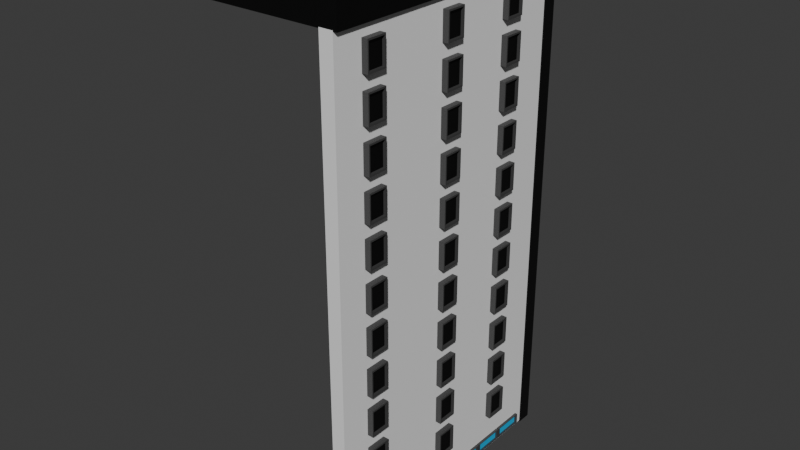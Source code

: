 # Source: house4.blend  (saved by Blender 4.3.34; exported with 4.5.12 LTS)
import bpy
from mathutils import Matrix  # noqa: F401  (used for matrix-valued properties, if any)

bpy.ops.wm.read_factory_settings(use_empty=True)
scene = bpy.context.scene
scene.name = 'Scene'

# ---- collections
col_collection = bpy.data.collections.new('Collection'); scene.collection.children.link(col_collection)

# ---- materials (node trees are filled in below, after node groups)
mat_house_yellow = bpy.data.materials.new('house_yellow')
mat_house_yellow.alpha_threshold = 0.0
mat_house_yellow.roughness = 0.5
mat_house_yellow.line_color = (0.0, 0.0, 0.0, 1.0)
mat_brickwall = bpy.data.materials.new('brickwall')
mat_material_001 = bpy.data.materials.new('Material.001')
mat_black = bpy.data.materials.new('black')
mat_stone = bpy.data.materials.new('stone')
mat_glass = bpy.data.materials.new('glass')
mat_house_white = bpy.data.materials.new('house_white')

# ---- material node trees
mat_house_yellow.use_nodes = True; mat_house_yellow.node_tree.nodes.clear()
_N = mat_house_yellow.node_tree.nodes; _L = mat_house_yellow.node_tree.links
n0 = _N.new('ShaderNodeOutputMaterial'); n0.name = 'Material Output'; n0.location = (300, 300)
n1 = _N.new('ShaderNodeBsdfPrincipled'); n1.name = 'Principled BSDF'; n1.location = (10, 300)
n1.inputs[0].default_value = (0.7288, 0.8001, 0.3281, 1.0)
n1.inputs[3].default_value = 1.45
_L.new(n1.outputs[0], n0.inputs[0])
n0.is_active_output = True
mat_brickwall.use_nodes = True; mat_brickwall.node_tree.nodes.clear()
_N = mat_brickwall.node_tree.nodes; _L = mat_brickwall.node_tree.links
n0 = _N.new('ShaderNodeBsdfPrincipled'); n0.name = 'Principled BSDF'; n0.location = (10, 300)
n0.inputs[0].default_value = (0.8008, 0.1298, 0.06112, 1.0)
n1 = _N.new('ShaderNodeOutputMaterial'); n1.name = 'Material Output'; n1.location = (300, 300)
_L.new(n0.outputs[0], n1.inputs[0])
n1.is_active_output = True
mat_material_001.use_nodes = True; mat_material_001.node_tree.nodes.clear()
_N = mat_material_001.node_tree.nodes; _L = mat_material_001.node_tree.links
n0 = _N.new('ShaderNodeBsdfPrincipled'); n0.name = 'Principled BSDF'; n0.location = (10, 300)
n1 = _N.new('ShaderNodeOutputMaterial'); n1.name = 'Material Output'; n1.location = (300, 300)
_L.new(n0.outputs[0], n1.inputs[0])
n1.is_active_output = True
mat_black.use_nodes = True; mat_black.node_tree.nodes.clear()
_N = mat_black.node_tree.nodes; _L = mat_black.node_tree.links
n0 = _N.new('ShaderNodeBsdfPrincipled'); n0.name = 'Principled BSDF'; n0.location = (10, 300)
n0.inputs[0].default_value = (0.0, 0.0, 0.0, 1.0)
n1 = _N.new('ShaderNodeOutputMaterial'); n1.name = 'Material Output'; n1.location = (300, 300)
_L.new(n0.outputs[0], n1.inputs[0])
n1.is_active_output = True
mat_stone.use_nodes = True; mat_stone.node_tree.nodes.clear()
_N = mat_stone.node_tree.nodes; _L = mat_stone.node_tree.links
n0 = _N.new('ShaderNodeBsdfPrincipled'); n0.name = 'Principled BSDF'; n0.location = (10, 300)
n0.inputs[0].default_value = (0.05215, 0.05215, 0.05215, 1.0)
n1 = _N.new('ShaderNodeOutputMaterial'); n1.name = 'Material Output'; n1.location = (300, 300)
_L.new(n0.outputs[0], n1.inputs[0])
n1.is_active_output = True
mat_glass.use_nodes = True; mat_glass.node_tree.nodes.clear()
_N = mat_glass.node_tree.nodes; _L = mat_glass.node_tree.links
n0 = _N.new('ShaderNodeBsdfPrincipled'); n0.name = 'Principled BSDF'; n0.location = (10, 300)
n0.inputs[0].default_value = (0.002523, 0.4585, 0.8002, 1.0)
n1 = _N.new('ShaderNodeOutputMaterial'); n1.name = 'Material Output'; n1.location = (300, 300)
_L.new(n0.outputs[0], n1.inputs[0])
n1.is_active_output = True
mat_house_white.use_nodes = True; mat_house_white.node_tree.nodes.clear()
_N = mat_house_white.node_tree.nodes; _L = mat_house_white.node_tree.links
n0 = _N.new('ShaderNodeBsdfPrincipled'); n0.name = 'Principled BSDF'; n0.location = (10, 300)
n0.inputs[0].default_value = (0.8753, 0.8753, 0.8753, 1.0)
n1 = _N.new('ShaderNodeOutputMaterial'); n1.name = 'Material Output'; n1.location = (300, 300)
_L.new(n0.outputs[0], n1.inputs[0])
n1.is_active_output = True

# ---- world
world_world = bpy.data.worlds.new('World'); scene.world = world_world
world_world.use_nodes = True; world_world.node_tree.nodes.clear()
_N = world_world.node_tree.nodes; _L = world_world.node_tree.links
n0 = _N.new('ShaderNodeOutputWorld'); n0.name = 'World Output'; n0.location = (300, 300)
n1 = _N.new('ShaderNodeBackground'); n1.name = 'Background'; n1.location = (10, 300)
n1.inputs[0].default_value = (0.05088, 0.05088, 0.05088, 1.0)
_L.new(n1.outputs[0], n0.inputs[0])
n0.is_active_output = True
world_world.color = (0.05088, 0.05088, 0.05088)
world_world.sun_shadow_jitter_overblur = 0.0

# ---- meshes
me_cube = bpy.data.meshes.new('Cube')
me_cube.from_pydata([(0.5, 10.0, 36.0), (0.5, 10.0, 0.0), (0.5, -10.0, 36.0), (0.5, -10.0, 0.0), (-0.5, 10.0, 36.0), (-0.5, 10.0, 0.0), (-0.5, -10.0, 36.0), (-0.5, -10.0, 0.0), (0.4929, -0.75, 0.1365), (0.4929, -0.75, 2.183), (0.4929, 0.75, 0.1365), (0.4929, 0.75, 2.183), (0.9929, -0.75, 0.1365), (0.9929, -0.75, 2.183), (0.9929, 0.75, 0.1365), (0.9929, 0.75, 2.183), (0.9929, 0.6462, 2.045), (0.9929, 0.6462, 0.3217), (0.9929, -0.6462, 0.3217), (0.9929, -0.6462, 2.045), (0.5807, 0.6462, 2.045), (0.5807, 0.6462, 0.3217), (0.5807, -0.6462, 0.3217), (0.5807, -0.6462, 2.045), (0.4929, 0.75, -0.002181), (0.4929, -0.75, -0.002181), (1.401, -0.75, 0.1365), (1.401, 0.75, 0.1365), (1.401, -0.9407, -0.002181), (1.401, 0.9407, -0.002181), (0.9929, 1.152, 0.1365), (0.4929, 1.152, 0.1365), (0.4929, -1.152, 0.1365), (0.9929, -1.152, 0.1365), (0.9929, 1.152, -0.002181), (0.4929, 1.152, -0.002181), (0.4929, -1.152, -0.002181), (0.9929, -1.152, -0.002181), (1.401, 1.152, -0.002181), (1.401, -1.152, -0.002181), (1.401, -1.152, 0.1365), (1.401, 1.152, 0.1365), (-0.1432, -9.323, 0.2882), (-0.1432, -9.323, 1.068), (-0.1432, -6.881, 0.2882), (-0.1432, -6.881, 1.068), (0.7001, -9.323, 0.2882), (0.7001, -9.323, 1.068), (0.7001, -6.881, 0.2882), (0.7001, -6.881, 1.068), (0.7001, -7.028, 1.021), (0.7001, -7.028, 0.3352), (0.7001, -9.176, 0.3352), (0.7001, -9.176, 1.021), (0.5461, -7.028, 1.021), (0.5461, -7.028, 0.3352), (0.5461, -9.176, 0.3352), (0.5461, -9.176, 1.021), (-0.1432, -6.827, 0.2882), (-0.1432, -6.827, 1.068), (-0.1432, -4.385, 0.2882), (-0.1432, -4.385, 1.068), (0.7001, -6.827, 0.2882), (0.7001, -6.827, 1.068), (0.7001, -4.385, 0.2882), (0.7001, -4.385, 1.068), (0.7001, -4.532, 1.021), (0.7001, -4.532, 0.3352), (0.7001, -6.68, 0.3352), (0.7001, -6.68, 1.021), (0.5461, -4.532, 1.021), (0.5461, -4.532, 0.3352), (0.5461, -6.68, 0.3352), (0.5461, -6.68, 1.021), (-0.1432, -4.307, 0.2882), (-0.1432, -4.307, 1.068), (-0.1432, -1.866, 0.2882), (-0.1432, -1.866, 1.068), (0.7001, -4.307, 0.2882), (0.7001, -4.307, 1.068), (0.7001, -1.866, 0.2882), (0.7001, -1.866, 1.068), (0.7001, -2.013, 1.021), (0.7001, -2.013, 0.3352), (0.7001, -4.16, 0.3352), (0.7001, -4.16, 1.021), (0.5461, -2.013, 1.021), (0.5461, -2.013, 0.3352), (0.5461, -4.16, 0.3352), (0.5461, -4.16, 1.021), (-0.1432, 1.746, 0.2882), (-0.1432, 1.746, 1.068), (-0.1432, 4.188, 0.2882), (-0.1432, 4.188, 1.068), (0.7001, 1.746, 0.2882), (0.7001, 1.746, 1.068), (0.7001, 4.188, 0.2882), (0.7001, 4.188, 1.068), (0.7001, 4.041, 1.021), (0.7001, 4.041, 0.3352), (0.7001, 1.893, 0.3352), (0.7001, 1.893, 1.021), (0.5461, 4.041, 1.021), (0.5461, 4.041, 0.3352), (0.5461, 1.893, 0.3352), (0.5461, 1.893, 1.021), (-0.1432, 4.242, 0.2882), (-0.1432, 4.242, 1.068), (-0.1432, 6.684, 0.2882), (-0.1432, 6.684, 1.068), (0.7001, 4.242, 0.2882), (0.7001, 4.242, 1.068), (0.7001, 6.684, 0.2882), (0.7001, 6.684, 1.068), (0.7001, 6.537, 1.021), (0.7001, 6.537, 0.3352), (0.7001, 4.389, 0.3352), (0.7001, 4.389, 1.021), (0.5461, 6.537, 1.021), (0.5461, 6.537, 0.3352), (0.5461, 4.389, 0.3352), (0.5461, 4.389, 1.021), (-0.1432, 6.762, 0.2882), (-0.1432, 6.762, 1.068), (-0.1432, 9.203, 0.2882), (-0.1432, 9.203, 1.068), (0.7001, 6.762, 0.2882), (0.7001, 6.762, 1.068), (0.7001, 9.203, 0.2882), (0.7001, 9.203, 1.068), (0.7001, 9.056, 1.021), (0.7001, 9.056, 0.3352), (0.7001, 6.909, 0.3352), (0.7001, 6.909, 1.021), (0.5461, 9.056, 1.021), (0.5461, 9.056, 0.3352), (0.5461, 6.909, 0.3352), (0.5461, 6.909, 1.021), (0.5371, -7.857, 3.139), (0.5371, -7.857, 5.139), (0.5371, -6.357, 3.139), (0.5371, -6.357, 5.139), (0.9681, -7.857, 3.139), (0.9681, -7.857, 5.139), (0.9681, -6.357, 3.139), (0.9681, -6.357, 5.139), (0.9681, -6.448, 5.019), (0.9681, -6.448, 3.26), (0.9681, -7.767, 3.26), (0.9681, -7.767, 5.019), (0.7656, -6.448, 5.019), (0.7656, -6.448, 3.26), (0.7656, -7.767, 3.26), (0.7656, -7.767, 5.019), (0.5512, 10.94, 36.03), (0.5512, 10.94, -0.09767), (0.5512, 9.847, 36.03), (0.5512, 9.847, -0.09767), (-0.54, 10.94, 36.03), (-0.54, 10.94, -0.09767), (-0.54, 9.847, 36.03), (-0.54, 9.847, -0.09767), (0.5371, -7.857, 6.139), (0.5371, -7.857, 8.139), (0.5371, -6.357, 6.139), (0.5371, -6.357, 8.139), (0.9681, -7.857, 6.139), (0.9681, -7.857, 8.139), (0.9681, -6.357, 6.139), (0.9681, -6.357, 8.139), (0.9681, -6.448, 8.019), (0.9681, -6.448, 6.26), (0.9681, -7.767, 6.26), (0.9681, -7.767, 8.019), (0.7656, -6.448, 8.019), (0.7656, -6.448, 6.26), (0.7656, -7.767, 6.26), (0.7656, -7.767, 8.019), (0.5371, -7.857, 9.139), (0.5371, -7.857, 11.14), (0.5371, -6.357, 9.139), (0.5371, -6.357, 11.14), (0.9681, -7.857, 9.139), (0.9681, -7.857, 11.14), (0.9681, -6.357, 9.139), (0.9681, -6.357, 11.14), (0.9681, -6.448, 11.02), (0.9681, -6.448, 9.26), (0.9681, -7.767, 9.26), (0.9681, -7.767, 11.02), (0.7656, -6.448, 11.02), (0.7656, -6.448, 9.26), (0.7656, -7.767, 9.26), (0.7656, -7.767, 11.02), (0.5371, -7.857, 12.14), (0.5371, -7.857, 14.14), (0.5371, -6.357, 12.14), (0.5371, -6.357, 14.14), (0.9681, -7.857, 12.14), (0.9681, -7.857, 14.14), (0.9681, -6.357, 12.14), (0.9681, -6.357, 14.14), (0.9681, -6.448, 14.02), (0.9681, -6.448, 12.26), (0.9681, -7.767, 12.26), (0.9681, -7.767, 14.02), (0.7656, -6.448, 14.02), (0.7656, -6.448, 12.26), (0.7656, -7.767, 12.26), (0.7656, -7.767, 14.02), (0.5371, -7.857, 15.14), (0.5371, -7.857, 17.14), (0.5371, -6.357, 15.14), (0.5371, -6.357, 17.14), (0.9681, -7.857, 15.14), (0.9681, -7.857, 17.14), (0.9681, -6.357, 15.14), (0.9681, -6.357, 17.14), (0.9681, -6.448, 17.02), (0.9681, -6.448, 15.26), (0.9681, -7.767, 15.26), (0.9681, -7.767, 17.02), (0.7656, -6.448, 17.02), (0.7656, -6.448, 15.26), (0.7656, -7.767, 15.26), (0.7656, -7.767, 17.02), (0.5371, -7.857, 18.14), (0.5371, -7.857, 20.14), (0.5371, -6.357, 18.14), (0.5371, -6.357, 20.14), (0.9681, -7.857, 18.14), (0.9681, -7.857, 20.14), (0.9681, -6.357, 18.14), (0.9681, -6.357, 20.14), (0.9681, -6.448, 20.02), (0.9681, -6.448, 18.26), (0.9681, -7.767, 18.26), (0.9681, -7.767, 20.02), (0.7656, -6.448, 20.02), (0.7656, -6.448, 18.26), (0.7656, -7.767, 18.26), (0.7656, -7.767, 20.02), (0.5371, -7.857, 21.14), (0.5371, -7.857, 23.14), (0.5371, -6.357, 21.14), (0.5371, -6.357, 23.14), (0.9681, -7.857, 21.14), (0.9681, -7.857, 23.14), (0.9681, -6.357, 21.14), (0.9681, -6.357, 23.14), (0.9681, -6.448, 23.02), (0.9681, -6.448, 21.26), (0.9681, -7.767, 21.26), (0.9681, -7.767, 23.02), (0.7656, -6.448, 23.02), (0.7656, -6.448, 21.26), (0.7656, -7.767, 21.26), (0.7656, -7.767, 23.02), (0.5371, -7.857, 24.14), (0.5371, -7.857, 26.14), (0.5371, -6.357, 24.14), (0.5371, -6.357, 26.14), (0.9681, -7.857, 24.14), (0.9681, -7.857, 26.14), (0.9681, -6.357, 24.14), (0.9681, -6.357, 26.14), (0.9681, -6.448, 26.02), (0.9681, -6.448, 24.26), (0.9681, -7.767, 24.26), (0.9681, -7.767, 26.02), (0.7656, -6.448, 26.02), (0.7656, -6.448, 24.26), (0.7656, -7.767, 24.26), (0.7656, -7.767, 26.02), (0.5371, -7.857, 27.14), (0.5371, -7.857, 29.14), (0.5371, -6.357, 27.14), (0.5371, -6.357, 29.14), (0.9681, -7.857, 27.14), (0.9681, -7.857, 29.14), (0.9681, -6.357, 27.14), (0.9681, -6.357, 29.14), (0.9681, -6.448, 29.02), (0.9681, -6.448, 27.26), (0.9681, -7.767, 27.26), (0.9681, -7.767, 29.02), (0.7656, -6.448, 29.02), (0.7656, -6.448, 27.26), (0.7656, -7.767, 27.26), (0.7656, -7.767, 29.02), (0.5371, -7.857, 30.14), (0.5371, -7.857, 32.14), (0.5371, -6.357, 30.14), (0.5371, -6.357, 32.14), (0.9681, -7.857, 30.14), (0.9681, -7.857, 32.14), (0.9681, -6.357, 30.14), (0.9681, -6.357, 32.14), (0.9681, -6.448, 32.02), (0.9681, -6.448, 30.26), (0.9681, -7.767, 30.26), (0.9681, -7.767, 32.02), (0.7656, -6.448, 32.02), (0.7656, -6.448, 30.26), (0.7656, -7.767, 30.26), (0.7656, -7.767, 32.02), (0.5371, -7.857, 33.14), (0.5371, -7.857, 35.14), (0.5371, -6.357, 33.14), (0.5371, -6.357, 35.14), (0.9681, -7.857, 33.14), (0.9681, -7.857, 35.14), (0.9681, -6.357, 33.14), (0.9681, -6.357, 35.14), (0.9681, -6.448, 35.02), (0.9681, -6.448, 33.26), (0.9681, -7.767, 33.26), (0.9681, -7.767, 35.02), (0.7656, -6.448, 35.02), (0.7656, -6.448, 33.26), (0.7656, -7.767, 33.26), (0.7656, -7.767, 35.02), (0.5371, -0.8573, 3.139), (0.5371, -0.8573, 5.139), (0.5371, 0.6427, 3.139), (0.5371, 0.6427, 5.139), (0.9681, -0.8573, 3.139), (0.9681, -0.8573, 5.139), (0.9681, 0.6427, 3.139), (0.9681, 0.6427, 5.139), (0.9681, 0.5524, 5.019), (0.9681, 0.5524, 3.26), (0.9681, -0.767, 3.26), (0.9681, -0.767, 5.019), (0.7656, 0.5524, 5.019), (0.7656, 0.5524, 3.26), (0.7656, -0.767, 3.26), (0.7656, -0.767, 5.019), (0.5371, -0.8573, 6.139), (0.5371, -0.8573, 8.139), (0.5371, 0.6427, 6.139), (0.5371, 0.6427, 8.139), (0.9681, -0.8573, 6.139), (0.9681, -0.8573, 8.139), (0.9681, 0.6427, 6.139), (0.9681, 0.6427, 8.139), (0.9681, 0.5524, 8.019), (0.9681, 0.5524, 6.26), (0.9681, -0.767, 6.26), (0.9681, -0.767, 8.019), (0.7656, 0.5524, 8.019), (0.7656, 0.5524, 6.26), (0.7656, -0.767, 6.26), (0.7656, -0.767, 8.019), (0.5371, -0.8573, 9.139), (0.5371, -0.8573, 11.14), (0.5371, 0.6427, 9.139), (0.5371, 0.6427, 11.14), (0.9681, -0.8573, 9.139), (0.9681, -0.8573, 11.14), (0.9681, 0.6427, 9.139), (0.9681, 0.6427, 11.14), (0.9681, 0.5524, 11.02), (0.9681, 0.5524, 9.26), (0.9681, -0.767, 9.26), (0.9681, -0.767, 11.02), (0.7656, 0.5524, 11.02), (0.7656, 0.5524, 9.26), (0.7656, -0.767, 9.26), (0.7656, -0.767, 11.02), (0.5371, -0.8573, 12.14), (0.5371, -0.8573, 14.14), (0.5371, 0.6427, 12.14), (0.5371, 0.6427, 14.14), (0.9681, -0.8573, 12.14), (0.9681, -0.8573, 14.14), (0.9681, 0.6427, 12.14), (0.9681, 0.6427, 14.14), (0.9681, 0.5524, 14.02), (0.9681, 0.5524, 12.26), (0.9681, -0.767, 12.26), (0.9681, -0.767, 14.02), (0.7656, 0.5524, 14.02), (0.7656, 0.5524, 12.26), (0.7656, -0.767, 12.26), (0.7656, -0.767, 14.02), (0.5371, -0.8573, 15.14), (0.5371, -0.8573, 17.14), (0.5371, 0.6427, 15.14), (0.5371, 0.6427, 17.14), (0.9681, -0.8573, 15.14), (0.9681, -0.8573, 17.14), (0.9681, 0.6427, 15.14), (0.9681, 0.6427, 17.14), (0.9681, 0.5524, 17.02), (0.9681, 0.5524, 15.26), (0.9681, -0.767, 15.26), (0.9681, -0.767, 17.02), (0.7656, 0.5524, 17.02), (0.7656, 0.5524, 15.26), (0.7656, -0.767, 15.26), (0.7656, -0.767, 17.02), (0.5371, -0.8573, 18.14), (0.5371, -0.8573, 20.14), (0.5371, 0.6427, 18.14), (0.5371, 0.6427, 20.14), (0.9681, -0.8573, 18.14), (0.9681, -0.8573, 20.14), (0.9681, 0.6427, 18.14), (0.9681, 0.6427, 20.14), (0.9681, 0.5524, 20.02), (0.9681, 0.5524, 18.26), (0.9681, -0.767, 18.26), (0.9681, -0.767, 20.02), (0.7656, 0.5524, 20.02), (0.7656, 0.5524, 18.26), (0.7656, -0.767, 18.26), (0.7656, -0.767, 20.02), (0.5371, -0.8573, 21.14), (0.5371, -0.8573, 23.14), (0.5371, 0.6427, 21.14), (0.5371, 0.6427, 23.14), (0.9681, -0.8573, 21.14), (0.9681, -0.8573, 23.14), (0.9681, 0.6427, 21.14), (0.9681, 0.6427, 23.14), (0.9681, 0.5524, 23.02), (0.9681, 0.5524, 21.26), (0.9681, -0.767, 21.26), (0.9681, -0.767, 23.02), (0.7656, 0.5524, 23.02), (0.7656, 0.5524, 21.26), (0.7656, -0.767, 21.26), (0.7656, -0.767, 23.02), (0.5371, -0.8573, 24.14), (0.5371, -0.8573, 26.14), (0.5371, 0.6427, 24.14), (0.5371, 0.6427, 26.14), (0.9681, -0.8573, 24.14), (0.9681, -0.8573, 26.14), (0.9681, 0.6427, 24.14), (0.9681, 0.6427, 26.14), (0.9681, 0.5524, 26.02), (0.9681, 0.5524, 24.26), (0.9681, -0.767, 24.26), (0.9681, -0.767, 26.02), (0.7656, 0.5524, 26.02), (0.7656, 0.5524, 24.26), (0.7656, -0.767, 24.26), (0.7656, -0.767, 26.02), (0.5371, -0.8573, 27.14), (0.5371, -0.8573, 29.14), (0.5371, 0.6427, 27.14), (0.5371, 0.6427, 29.14), (0.9681, -0.8573, 27.14), (0.9681, -0.8573, 29.14), (0.9681, 0.6427, 27.14), (0.9681, 0.6427, 29.14), (0.9681, 0.5524, 29.02), (0.9681, 0.5524, 27.26), (0.9681, -0.767, 27.26), (0.9681, -0.767, 29.02), (0.7656, 0.5524, 29.02), (0.7656, 0.5524, 27.26), (0.7656, -0.767, 27.26), (0.7656, -0.767, 29.02), (0.5371, -0.8573, 30.14), (0.5371, -0.8573, 32.14), (0.5371, 0.6427, 30.14), (0.5371, 0.6427, 32.14), (0.9681, -0.8573, 30.14), (0.9681, -0.8573, 32.14), (0.9681, 0.6427, 30.14), (0.9681, 0.6427, 32.14), (0.9681, 0.5524, 32.02), (0.9681, 0.5524, 30.26), (0.9681, -0.767, 30.26), (0.9681, -0.767, 32.02), (0.7656, 0.5524, 32.02), (0.7656, 0.5524, 30.26), (0.7656, -0.767, 30.26), (0.7656, -0.767, 32.02), (0.5371, -0.8573, 33.14), (0.5371, -0.8573, 35.14), (0.5371, 0.6427, 33.14), (0.5371, 0.6427, 35.14), (0.9681, -0.8573, 33.14), (0.9681, -0.8573, 35.14), (0.9681, 0.6427, 33.14), (0.9681, 0.6427, 35.14), (0.9681, 0.5524, 35.02), (0.9681, 0.5524, 33.26), (0.9681, -0.767, 33.26), (0.9681, -0.767, 35.02), (0.7656, 0.5524, 35.02), (0.7656, 0.5524, 33.26), (0.7656, -0.767, 33.26), (0.7656, -0.767, 35.02), (0.5371, 5.143, 3.139), (0.5371, 5.143, 5.139), (0.5371, 6.643, 3.139), (0.5371, 6.643, 5.139), (0.9681, 5.143, 3.139), (0.9681, 5.143, 5.139), (0.9681, 6.643, 3.139), (0.9681, 6.643, 5.139), (0.9681, 6.552, 5.019), (0.9681, 6.552, 3.26), (0.9681, 5.233, 3.26), (0.9681, 5.233, 5.019), (0.7656, 6.552, 5.019), (0.7656, 6.552, 3.26), (0.7656, 5.233, 3.26), (0.7656, 5.233, 5.019), (0.5371, 5.143, 6.139), (0.5371, 5.143, 8.139), (0.5371, 6.643, 6.139), (0.5371, 6.643, 8.139), (0.9681, 5.143, 6.139), (0.9681, 5.143, 8.139), (0.9681, 6.643, 6.139), (0.9681, 6.643, 8.139), (0.9681, 6.552, 8.019), (0.9681, 6.552, 6.26), (0.9681, 5.233, 6.26), (0.9681, 5.233, 8.019), (0.7656, 6.552, 8.019), (0.7656, 6.552, 6.26), (0.7656, 5.233, 6.26), (0.7656, 5.233, 8.019), (0.5371, 5.143, 9.139), (0.5371, 5.143, 11.14), (0.5371, 6.643, 9.139), (0.5371, 6.643, 11.14), (0.9681, 5.143, 9.139), (0.9681, 5.143, 11.14), (0.9681, 6.643, 9.139), (0.9681, 6.643, 11.14), (0.9681, 6.552, 11.02), (0.9681, 6.552, 9.26), (0.9681, 5.233, 9.26), (0.9681, 5.233, 11.02), (0.7656, 6.552, 11.02), (0.7656, 6.552, 9.26), (0.7656, 5.233, 9.26), (0.7656, 5.233, 11.02), (0.5371, 5.143, 12.14), (0.5371, 5.143, 14.14), (0.5371, 6.643, 12.14), (0.5371, 6.643, 14.14), (0.9681, 5.143, 12.14), (0.9681, 5.143, 14.14), (0.9681, 6.643, 12.14), (0.9681, 6.643, 14.14), (0.9681, 6.552, 14.02), (0.9681, 6.552, 12.26), (0.9681, 5.233, 12.26), (0.9681, 5.233, 14.02), (0.7656, 6.552, 14.02), (0.7656, 6.552, 12.26), (0.7656, 5.233, 12.26), (0.7656, 5.233, 14.02), (0.5371, 5.143, 15.14), (0.5371, 5.143, 17.14), (0.5371, 6.643, 15.14), (0.5371, 6.643, 17.14), (0.9681, 5.143, 15.14), (0.9681, 5.143, 17.14), (0.9681, 6.643, 15.14), (0.9681, 6.643, 17.14), (0.9681, 6.552, 17.02), (0.9681, 6.552, 15.26), (0.9681, 5.233, 15.26), (0.9681, 5.233, 17.02), (0.7656, 6.552, 17.02), (0.7656, 6.552, 15.26), (0.7656, 5.233, 15.26), (0.7656, 5.233, 17.02), (0.5371, 5.143, 18.14), (0.5371, 5.143, 20.14), (0.5371, 6.643, 18.14), (0.5371, 6.643, 20.14), (0.9681, 5.143, 18.14), (0.9681, 5.143, 20.14), (0.9681, 6.643, 18.14), (0.9681, 6.643, 20.14), (0.9681, 6.552, 20.02), (0.9681, 6.552, 18.26), (0.9681, 5.233, 18.26), (0.9681, 5.233, 20.02), (0.7656, 6.552, 20.02), (0.7656, 6.552, 18.26), (0.7656, 5.233, 18.26), (0.7656, 5.233, 20.02), (0.5371, 5.143, 21.14), (0.5371, 5.143, 23.14), (0.5371, 6.643, 21.14), (0.5371, 6.643, 23.14), (0.9681, 5.143, 21.14), (0.9681, 5.143, 23.14), (0.9681, 6.643, 21.14), (0.9681, 6.643, 23.14), (0.9681, 6.552, 23.02), (0.9681, 6.552, 21.26), (0.9681, 5.233, 21.26), (0.9681, 5.233, 23.02), (0.7656, 6.552, 23.02), (0.7656, 6.552, 21.26), (0.7656, 5.233, 21.26), (0.7656, 5.233, 23.02), (0.5371, 5.143, 24.14), (0.5371, 5.143, 26.14), (0.5371, 6.643, 24.14), (0.5371, 6.643, 26.14), (0.9681, 5.143, 24.14), (0.9681, 5.143, 26.14), (0.9681, 6.643, 24.14), (0.9681, 6.643, 26.14), (0.9681, 6.552, 26.02), (0.9681, 6.552, 24.26), (0.9681, 5.233, 24.26), (0.9681, 5.233, 26.02), (0.7656, 6.552, 26.02), (0.7656, 6.552, 24.26), (0.7656, 5.233, 24.26), (0.7656, 5.233, 26.02), (0.5371, 5.143, 27.14), (0.5371, 5.143, 29.14), (0.5371, 6.643, 27.14), (0.5371, 6.643, 29.14), (0.9681, 5.143, 27.14), (0.9681, 5.143, 29.14), (0.9681, 6.643, 27.14), (0.9681, 6.643, 29.14), (0.9681, 6.552, 29.02), (0.9681, 6.552, 27.26), (0.9681, 5.233, 27.26), (0.9681, 5.233, 29.02), (0.7656, 6.552, 29.02), (0.7656, 6.552, 27.26), (0.7656, 5.233, 27.26), (0.7656, 5.233, 29.02), (0.5371, 5.143, 30.14), (0.5371, 5.143, 32.14), (0.5371, 6.643, 30.14), (0.5371, 6.643, 32.14), (0.9681, 5.143, 30.14), (0.9681, 5.143, 32.14), (0.9681, 6.643, 30.14), (0.9681, 6.643, 32.14), (0.9681, 6.552, 32.02), (0.9681, 6.552, 30.26), (0.9681, 5.233, 30.26), (0.9681, 5.233, 32.02), (0.7656, 6.552, 32.02), (0.7656, 6.552, 30.26), (0.7656, 5.233, 30.26), (0.7656, 5.233, 32.02), (0.5371, 5.143, 33.14), (0.5371, 5.143, 35.14), (0.5371, 6.643, 33.14), (0.5371, 6.643, 35.14), (0.9681, 5.143, 33.14), (0.9681, 5.143, 35.14), (0.9681, 6.643, 33.14), (0.9681, 6.643, 35.14), (0.9681, 6.552, 35.02), (0.9681, 6.552, 33.26), (0.9681, 5.233, 33.26), (0.9681, 5.233, 35.02), (0.7656, 6.552, 35.02), (0.7656, 6.552, 33.26), (0.7656, 5.233, 33.26), (0.7656, 5.233, 35.02)], [], [(0, 4, 6, 2), (3, 2, 6, 7), (7, 6, 4, 5), (5, 1, 3, 7), (1, 0, 2, 3), (5, 4, 0, 1), (8, 9, 11, 10), (10, 11, 15, 14), (13, 12, 18, 19), (12, 13, 9, 8), (28, 26, 40, 39), (15, 11, 9, 13), (18, 17, 21, 22), (12, 14, 17, 18), (15, 13, 19, 16), (14, 15, 16, 17), (21, 20, 23, 22), (16, 19, 23, 20), (17, 16, 20, 21), (19, 18, 22, 23), (8, 10, 24, 25), (14, 27, 41, 30), (27, 26, 28, 29), (26, 12, 33, 40), (14, 12, 26, 27), (24, 10, 31, 35), (33, 32, 36, 37), (31, 30, 34, 35), (33, 37, 39, 40), (34, 30, 41, 38), (8, 25, 36, 32), (12, 8, 32, 33), (27, 29, 38, 41), (10, 14, 30, 31), (42, 43, 45, 44), (44, 45, 49, 48), (49, 47, 53, 50), (46, 47, 43, 42), (44, 48, 46, 42), (50, 53, 57, 54), (48, 49, 50, 51), (47, 46, 52, 53), (46, 48, 51, 52), (55, 54, 57, 56), (51, 50, 54, 55), (53, 52, 56, 57), (52, 51, 55, 56), (43, 47, 49, 45), (58, 59, 61, 60), (60, 61, 65, 64), (65, 63, 69, 66), (62, 63, 59, 58), (60, 64, 62, 58), (66, 69, 73, 70), (64, 65, 66, 67), (63, 62, 68, 69), (62, 64, 67, 68), (71, 70, 73, 72), (67, 66, 70, 71), (69, 68, 72, 73), (68, 67, 71, 72), (59, 63, 65, 61), (74, 75, 77, 76), (76, 77, 81, 80), (81, 79, 85, 82), (78, 79, 75, 74), (76, 80, 78, 74), (82, 85, 89, 86), (80, 81, 82, 83), (79, 78, 84, 85), (78, 80, 83, 84), (87, 86, 89, 88), (83, 82, 86, 87), (85, 84, 88, 89), (84, 83, 87, 88), (75, 79, 81, 77), (90, 91, 93, 92), (92, 93, 97, 96), (97, 95, 101, 98), (94, 95, 91, 90), (92, 96, 94, 90), (98, 101, 105, 102), (96, 97, 98, 99), (95, 94, 100, 101), (94, 96, 99, 100), (103, 102, 105, 104), (99, 98, 102, 103), (101, 100, 104, 105), (100, 99, 103, 104), (91, 95, 97, 93), (106, 107, 109, 108), (108, 109, 113, 112), (113, 111, 117, 114), (110, 111, 107, 106), (108, 112, 110, 106), (114, 117, 121, 118), (112, 113, 114, 115), (111, 110, 116, 117), (110, 112, 115, 116), (119, 118, 121, 120), (115, 114, 118, 119), (117, 116, 120, 121), (116, 115, 119, 120), (107, 111, 113, 109), (122, 123, 125, 124), (124, 125, 129, 128), (129, 127, 133, 130), (126, 127, 123, 122), (124, 128, 126, 122), (130, 133, 137, 134), (128, 129, 130, 131), (127, 126, 132, 133), (126, 128, 131, 132), (135, 134, 137, 136), (131, 130, 134, 135), (133, 132, 136, 137), (132, 131, 135, 136), (123, 127, 129, 125), (138, 139, 141, 140), (140, 141, 145, 144), (145, 143, 149, 146), (142, 143, 139, 138), (140, 144, 142, 138), (146, 149, 153, 150), (144, 145, 146, 147), (143, 142, 148, 149), (142, 144, 147, 148), (151, 150, 153, 152), (147, 146, 150, 151), (149, 148, 152, 153), (148, 147, 151, 152), (139, 143, 145, 141), (154, 158, 160, 156), (159, 155, 157, 161), (157, 156, 160, 161), (155, 154, 156, 157), (159, 158, 154, 155), (161, 160, 158, 159), (162, 163, 165, 164), (164, 165, 169, 168), (169, 167, 173, 170), (166, 167, 163, 162), (164, 168, 166, 162), (170, 173, 177, 174), (168, 169, 170, 171), (167, 166, 172, 173), (166, 168, 171, 172), (175, 174, 177, 176), (171, 170, 174, 175), (173, 172, 176, 177), (172, 171, 175, 176), (163, 167, 169, 165), (178, 179, 181, 180), (180, 181, 185, 184), (185, 183, 189, 186), (182, 183, 179, 178), (180, 184, 182, 178), (186, 189, 193, 190), (184, 185, 186, 187), (183, 182, 188, 189), (182, 184, 187, 188), (191, 190, 193, 192), (187, 186, 190, 191), (189, 188, 192, 193), (188, 187, 191, 192), (179, 183, 185, 181), (194, 195, 197, 196), (196, 197, 201, 200), (201, 199, 205, 202), (198, 199, 195, 194), (196, 200, 198, 194), (202, 205, 209, 206), (200, 201, 202, 203), (199, 198, 204, 205), (198, 200, 203, 204), (207, 206, 209, 208), (203, 202, 206, 207), (205, 204, 208, 209), (204, 203, 207, 208), (195, 199, 201, 197), (210, 211, 213, 212), (212, 213, 217, 216), (217, 215, 221, 218), (214, 215, 211, 210), (212, 216, 214, 210), (218, 221, 225, 222), (216, 217, 218, 219), (215, 214, 220, 221), (214, 216, 219, 220), (223, 222, 225, 224), (219, 218, 222, 223), (221, 220, 224, 225), (220, 219, 223, 224), (211, 215, 217, 213), (226, 227, 229, 228), (228, 229, 233, 232), (233, 231, 237, 234), (230, 231, 227, 226), (228, 232, 230, 226), (234, 237, 241, 238), (232, 233, 234, 235), (231, 230, 236, 237), (230, 232, 235, 236), (239, 238, 241, 240), (235, 234, 238, 239), (237, 236, 240, 241), (236, 235, 239, 240), (227, 231, 233, 229), (242, 243, 245, 244), (244, 245, 249, 248), (249, 247, 253, 250), (246, 247, 243, 242), (244, 248, 246, 242), (250, 253, 257, 254), (248, 249, 250, 251), (247, 246, 252, 253), (246, 248, 251, 252), (255, 254, 257, 256), (251, 250, 254, 255), (253, 252, 256, 257), (252, 251, 255, 256), (243, 247, 249, 245), (258, 259, 261, 260), (260, 261, 265, 264), (265, 263, 269, 266), (262, 263, 259, 258), (260, 264, 262, 258), (266, 269, 273, 270), (264, 265, 266, 267), (263, 262, 268, 269), (262, 264, 267, 268), (271, 270, 273, 272), (267, 266, 270, 271), (269, 268, 272, 273), (268, 267, 271, 272), (259, 263, 265, 261), (274, 275, 277, 276), (276, 277, 281, 280), (281, 279, 285, 282), (278, 279, 275, 274), (276, 280, 278, 274), (282, 285, 289, 286), (280, 281, 282, 283), (279, 278, 284, 285), (278, 280, 283, 284), (287, 286, 289, 288), (283, 282, 286, 287), (285, 284, 288, 289), (284, 283, 287, 288), (275, 279, 281, 277), (290, 291, 293, 292), (292, 293, 297, 296), (297, 295, 301, 298), (294, 295, 291, 290), (292, 296, 294, 290), (298, 301, 305, 302), (296, 297, 298, 299), (295, 294, 300, 301), (294, 296, 299, 300), (303, 302, 305, 304), (299, 298, 302, 303), (301, 300, 304, 305), (300, 299, 303, 304), (291, 295, 297, 293), (306, 307, 309, 308), (308, 309, 313, 312), (313, 311, 317, 314), (310, 311, 307, 306), (308, 312, 310, 306), (314, 317, 321, 318), (312, 313, 314, 315), (311, 310, 316, 317), (310, 312, 315, 316), (319, 318, 321, 320), (315, 314, 318, 319), (317, 316, 320, 321), (316, 315, 319, 320), (307, 311, 313, 309), (322, 323, 325, 324), (324, 325, 329, 328), (329, 327, 333, 330), (326, 327, 323, 322), (324, 328, 326, 322), (330, 333, 337, 334), (328, 329, 330, 331), (327, 326, 332, 333), (326, 328, 331, 332), (335, 334, 337, 336), (331, 330, 334, 335), (333, 332, 336, 337), (332, 331, 335, 336), (323, 327, 329, 325), (338, 339, 341, 340), (340, 341, 345, 344), (345, 343, 349, 346), (342, 343, 339, 338), (340, 344, 342, 338), (346, 349, 353, 350), (344, 345, 346, 347), (343, 342, 348, 349), (342, 344, 347, 348), (351, 350, 353, 352), (347, 346, 350, 351), (349, 348, 352, 353), (348, 347, 351, 352), (339, 343, 345, 341), (354, 355, 357, 356), (356, 357, 361, 360), (361, 359, 365, 362), (358, 359, 355, 354), (356, 360, 358, 354), (362, 365, 369, 366), (360, 361, 362, 363), (359, 358, 364, 365), (358, 360, 363, 364), (367, 366, 369, 368), (363, 362, 366, 367), (365, 364, 368, 369), (364, 363, 367, 368), (355, 359, 361, 357), (370, 371, 373, 372), (372, 373, 377, 376), (377, 375, 381, 378), (374, 375, 371, 370), (372, 376, 374, 370), (378, 381, 385, 382), (376, 377, 378, 379), (375, 374, 380, 381), (374, 376, 379, 380), (383, 382, 385, 384), (379, 378, 382, 383), (381, 380, 384, 385), (380, 379, 383, 384), (371, 375, 377, 373), (386, 387, 389, 388), (388, 389, 393, 392), (393, 391, 397, 394), (390, 391, 387, 386), (388, 392, 390, 386), (394, 397, 401, 398), (392, 393, 394, 395), (391, 390, 396, 397), (390, 392, 395, 396), (399, 398, 401, 400), (395, 394, 398, 399), (397, 396, 400, 401), (396, 395, 399, 400), (387, 391, 393, 389), (402, 403, 405, 404), (404, 405, 409, 408), (409, 407, 413, 410), (406, 407, 403, 402), (404, 408, 406, 402), (410, 413, 417, 414), (408, 409, 410, 411), (407, 406, 412, 413), (406, 408, 411, 412), (415, 414, 417, 416), (411, 410, 414, 415), (413, 412, 416, 417), (412, 411, 415, 416), (403, 407, 409, 405), (418, 419, 421, 420), (420, 421, 425, 424), (425, 423, 429, 426), (422, 423, 419, 418), (420, 424, 422, 418), (426, 429, 433, 430), (424, 425, 426, 427), (423, 422, 428, 429), (422, 424, 427, 428), (431, 430, 433, 432), (427, 426, 430, 431), (429, 428, 432, 433), (428, 427, 431, 432), (419, 423, 425, 421), (434, 435, 437, 436), (436, 437, 441, 440), (441, 439, 445, 442), (438, 439, 435, 434), (436, 440, 438, 434), (442, 445, 449, 446), (440, 441, 442, 443), (439, 438, 444, 445), (438, 440, 443, 444), (447, 446, 449, 448), (443, 442, 446, 447), (445, 444, 448, 449), (444, 443, 447, 448), (435, 439, 441, 437), (450, 451, 453, 452), (452, 453, 457, 456), (457, 455, 461, 458), (454, 455, 451, 450), (452, 456, 454, 450), (458, 461, 465, 462), (456, 457, 458, 459), (455, 454, 460, 461), (454, 456, 459, 460), (463, 462, 465, 464), (459, 458, 462, 463), (461, 460, 464, 465), (460, 459, 463, 464), (451, 455, 457, 453), (466, 467, 469, 468), (468, 469, 473, 472), (473, 471, 477, 474), (470, 471, 467, 466), (468, 472, 470, 466), (474, 477, 481, 478), (472, 473, 474, 475), (471, 470, 476, 477), (470, 472, 475, 476), (479, 478, 481, 480), (475, 474, 478, 479), (477, 476, 480, 481), (476, 475, 479, 480), (467, 471, 473, 469), (482, 483, 485, 484), (484, 485, 489, 488), (489, 487, 493, 490), (486, 487, 483, 482), (484, 488, 486, 482), (490, 493, 497, 494), (488, 489, 490, 491), (487, 486, 492, 493), (486, 488, 491, 492), (495, 494, 497, 496), (491, 490, 494, 495), (493, 492, 496, 497), (492, 491, 495, 496), (483, 487, 489, 485), (498, 499, 501, 500), (500, 501, 505, 504), (505, 503, 509, 506), (502, 503, 499, 498), (500, 504, 502, 498), (506, 509, 513, 510), (504, 505, 506, 507), (503, 502, 508, 509), (502, 504, 507, 508), (511, 510, 513, 512), (507, 506, 510, 511), (509, 508, 512, 513), (508, 507, 511, 512), (499, 503, 505, 501), (514, 515, 517, 516), (516, 517, 521, 520), (521, 519, 525, 522), (518, 519, 515, 514), (516, 520, 518, 514), (522, 525, 529, 526), (520, 521, 522, 523), (519, 518, 524, 525), (518, 520, 523, 524), (527, 526, 529, 528), (523, 522, 526, 527), (525, 524, 528, 529), (524, 523, 527, 528), (515, 519, 521, 517), (530, 531, 533, 532), (532, 533, 537, 536), (537, 535, 541, 538), (534, 535, 531, 530), (532, 536, 534, 530), (538, 541, 545, 542), (536, 537, 538, 539), (535, 534, 540, 541), (534, 536, 539, 540), (543, 542, 545, 544), (539, 538, 542, 543), (541, 540, 544, 545), (540, 539, 543, 544), (531, 535, 537, 533), (546, 547, 549, 548), (548, 549, 553, 552), (553, 551, 557, 554), (550, 551, 547, 546), (548, 552, 550, 546), (554, 557, 561, 558), (552, 553, 554, 555), (551, 550, 556, 557), (550, 552, 555, 556), (559, 558, 561, 560), (555, 554, 558, 559), (557, 556, 560, 561), (556, 555, 559, 560), (547, 551, 553, 549), (562, 563, 565, 564), (564, 565, 569, 568), (569, 567, 573, 570), (566, 567, 563, 562), (564, 568, 566, 562), (570, 573, 577, 574), (568, 569, 570, 571), (567, 566, 572, 573), (566, 568, 571, 572), (575, 574, 577, 576), (571, 570, 574, 575), (573, 572, 576, 577), (572, 571, 575, 576), (563, 567, 569, 565), (578, 579, 581, 580), (580, 581, 585, 584), (585, 583, 589, 586), (582, 583, 579, 578), (580, 584, 582, 578), (586, 589, 593, 590), (584, 585, 586, 587), (583, 582, 588, 589), (582, 584, 587, 588), (591, 590, 593, 592), (587, 586, 590, 591), (589, 588, 592, 593), (588, 587, 591, 592), (579, 583, 585, 581), (594, 595, 597, 596), (596, 597, 601, 600), (601, 599, 605, 602), (598, 599, 595, 594), (596, 600, 598, 594), (602, 605, 609, 606), (600, 601, 602, 603), (599, 598, 604, 605), (598, 600, 603, 604), (607, 606, 609, 608), (603, 602, 606, 607), (605, 604, 608, 609), (604, 603, 607, 608), (595, 599, 601, 597), (610, 611, 613, 612), (612, 613, 617, 616), (617, 615, 621, 618), (614, 615, 611, 610), (612, 616, 614, 610), (618, 621, 625, 622), (616, 617, 618, 619), (615, 614, 620, 621), (614, 616, 619, 620), (623, 622, 625, 624), (619, 618, 622, 623), (621, 620, 624, 625), (620, 619, 623, 624), (611, 615, 617, 613), (626, 627, 629, 628), (628, 629, 633, 632), (633, 631, 637, 634), (630, 631, 627, 626), (628, 632, 630, 626), (634, 637, 641, 638), (632, 633, 634, 635), (631, 630, 636, 637), (630, 632, 635, 636), (639, 638, 641, 640), (635, 634, 638, 639), (637, 636, 640, 641), (636, 635, 639, 640), (627, 631, 633, 629), (642, 643, 645, 644), (644, 645, 649, 648), (649, 647, 653, 650), (646, 647, 643, 642), (644, 648, 646, 642), (650, 653, 657, 654), (648, 649, 650, 651), (647, 646, 652, 653), (646, 648, 651, 652), (655, 654, 657, 656), (651, 650, 654, 655), (653, 652, 656, 657), (652, 651, 655, 656), (643, 647, 649, 645), (658, 659, 661, 660), (660, 661, 665, 664), (665, 663, 669, 666), (662, 663, 659, 658), (660, 664, 662, 658), (666, 669, 673, 670), (664, 665, 666, 667), (663, 662, 668, 669), (662, 664, 667, 668), (671, 670, 673, 672), (667, 666, 670, 671), (669, 668, 672, 673), (668, 667, 671, 672), (659, 663, 665, 661)])
me_cube.polygons.foreach_set('material_index', [7, 7, 7, 7, 7, 7, 4, 4, 4, 4, 4, 4, 4, 4, 4, 4, 3, 4, 4, 4, 4, 4, 4, 4, 4, 4, 4, 4, 4, 4, 4, 4, 4, 4, 4, 4, 4, 4, 4, 4, 4, 4, 4, 5, 4, 4, 4, 4, 4, 4, 4, 4, 4, 4, 4, 4, 4, 5, 4, 4, 4, 4, 4, 4, 4, 4, 4, 4, 4, 4, 4, 5, 4, 4, 4, 4, 4, 4, 4, 4, 4, 4, 4, 4, 4, 5, 4, 4, 4, 4, 4, 4, 4, 4, 4, 4, 4, 4, 4, 5, 4, 4, 4, 4, 4, 4, 4, 4, 4, 4, 4, 4, 4, 5, 4, 4, 4, 4, 4, 4, 4, 4, 4, 4, 4, 4, 4, 3, 4, 4, 4, 4, 3, 3, 3, 3, 3, 3, 4, 4, 4, 4, 4, 4, 4, 4, 4, 3, 4, 4, 4, 4, 4, 4, 4, 4, 4, 4, 4, 4, 4, 3, 4, 4, 4, 4, 4, 4, 4, 4, 4, 4, 4, 4, 4, 3, 4, 4, 4, 4, 4, 4, 4, 4, 4, 4, 4, 4, 4, 3, 4, 4, 4, 4, 4, 4, 4, 4, 4, 4, 4, 4, 4, 3, 4, 4, 4, 4, 4, 4, 4, 4, 4, 4, 4, 4, 4, 3, 4, 4, 4, 4, 4, 4, 4, 4, 4, 4, 4, 4, 4, 3, 4, 4, 4, 4, 4, 4, 4, 4, 4, 4, 4, 4, 4, 3, 4, 4, 4, 4, 4, 4, 4, 4, 4, 4, 4, 4, 4, 3, 4, 4, 4, 4, 4, 4, 4, 4, 4, 4, 4, 4, 4, 3, 4, 4, 4, 4, 4, 4, 4, 4, 4, 4, 4, 4, 4, 3, 4, 4, 4, 4, 4, 4, 4, 4, 4, 4, 4, 4, 4, 3, 4, 4, 4, 4, 4, 4, 4, 4, 4, 4, 4, 4, 4, 3, 4, 4, 4, 4, 4, 4, 4, 4, 4, 4, 4, 4, 4, 3, 4, 4, 4, 4, 4, 4, 4, 4, 4, 4, 4, 4, 4, 3, 4, 4, 4, 4, 4, 4, 4, 4, 4, 4, 4, 4, 4, 3, 4, 4, 4, 4, 4, 4, 4, 4, 4, 4, 4, 4, 4, 3, 4, 4, 4, 4, 4, 4, 4, 4, 4, 4, 4, 4, 4, 3, 4, 4, 4, 4, 4, 4, 4, 4, 4, 4, 4, 4, 4, 3, 4, 4, 4, 4, 4, 4, 4, 4, 4, 4, 4, 4, 4, 3, 4, 4, 4, 4, 4, 4, 4, 4, 4, 4, 4, 4, 4, 3, 4, 4, 4, 4, 4, 4, 4, 4, 4, 4, 4, 4, 4, 3, 4, 4, 4, 4, 4, 4, 4, 4, 4, 4, 4, 4, 4, 3, 4, 4, 4, 4, 4, 4, 4, 4, 4, 4, 4, 4, 4, 3, 4, 4, 4, 4, 4, 4, 4, 4, 4, 4, 4, 4, 4, 3, 4, 4, 4, 4, 4, 4, 4, 4, 4, 4, 4, 4, 4, 3, 4, 4, 4, 4, 4, 4, 4, 4, 4, 4, 4, 4, 4, 3, 4, 4, 4, 4, 4, 4, 4, 4, 4, 4, 4, 4, 4, 3, 4, 4, 4, 4, 4, 4, 4, 4, 4, 4, 4, 4, 4, 3, 4, 4, 4, 4, 4, 4, 4, 4, 4, 4, 4, 4, 4, 3, 4, 4, 4, 4, 4, 4, 4, 4, 4, 4, 4, 4, 4, 3, 4, 4, 4, 4, 4, 4, 4, 4, 4, 4, 4, 4, 4, 3, 4, 4, 4, 4])
_uv = me_cube.uv_layers.new(name='UVMap')
_uv.uv.foreach_set('vector', [0.625, 0.5, 0.875, 0.5, 0.875, 0.75, 0.625, 0.75, 0.375, 0.75, 0.625, 0.75, 0.625, 1.0, 0.375, 1.0, 0.375, 0.0, 0.625, 0.0, 0.625, 0.25, 0.375, 0.25, 0.125, 0.5, 0.375, 0.5, 0.375, 0.75, 0.125, 0.75, 0.375, 0.5, 0.625, 0.5, 0.625, 0.75, 0.375, 0.75, 0.375, 0.25, 0.625, 0.25, 0.625, 0.5, 0.375, 0.5, 0.375, 0.0, 0.625, 0.0, 0.625, 0.25, 0.375, 0.25, 0.375, 0.25, 0.625, 0.25, 0.625, 0.5, 0.375, 0.5, 0.625, 0.75, 0.375, 0.75, 0.375, 0.75, 0.625, 0.75, 0.375, 0.75, 0.625, 0.75, 0.625, 1.0, 0.375, 1.0, 0.375, 0.75, 0.375, 0.75, 0.375, 0.75, 0.375, 0.75, 0.625, 0.5, 0.875, 0.5, 0.875, 0.75, 0.625, 0.75, 0.375, 0.75, 0.375, 0.5, 0.375, 0.5, 0.375, 0.75, 0.375, 0.75, 0.375, 0.5, 0.375, 0.5, 0.375, 0.75, 0.625, 0.5, 0.625, 0.75, 0.625, 0.75, 0.625, 0.5, 0.375, 0.5, 0.625, 0.5, 0.625, 0.5, 0.375, 0.5, 0.375, 0.5, 0.625, 0.5, 0.625, 0.75, 0.375, 0.75, 0.625, 0.5, 0.625, 0.75, 0.625, 0.75, 0.625, 0.5, 0.375, 0.5, 0.625, 0.5, 0.625, 0.5, 0.375, 0.5, 0.625, 0.75, 0.375, 0.75, 0.375, 0.75, 0.625, 0.75, 0.375, 0.0, 0.375, 0.25, 0.375, 0.25, 0.375, 0.0, 0.375, 0.5, 0.375, 0.5, 0.375, 0.5, 0.375, 0.5, 0.375, 0.5, 0.375, 0.75, 0.375, 0.75, 0.375, 0.5, 0.375, 0.75, 0.375, 0.75, 0.375, 0.75, 0.375, 0.75, 0.375, 0.5, 0.375, 0.75, 0.375, 0.75, 0.375, 0.5, 0.375, 0.25, 0.375, 0.25, 0.375, 0.25, 0.375, 0.25, 0.375, 0.75, 0.375, 1.0, 0.375, 1.0, 0.375, 0.75, 0.375, 0.25, 0.375, 0.5, 0.375, 0.5, 0.375, 0.25, 0.375, 0.75, 0.375, 0.75, 0.375, 0.75, 0.375, 0.75, 0.375, 0.5, 0.375, 0.5, 0.375, 0.5, 0.375, 0.5, 0.375, 0.0, 0.375, 0.0, 0.375, 0.0, 0.375, 0.0, 0.375, 0.75, 0.375, 1.0, 0.375, 1.0, 0.375, 0.75, 0.375, 0.5, 0.375, 0.5, 0.375, 0.5, 0.375, 0.5, 0.375, 0.25, 0.375, 0.5, 0.375, 0.5, 0.375, 0.25, 0.375, 0.0, 0.625, 0.0, 0.625, 0.25, 0.375, 0.25, 0.375, 0.25, 0.625, 0.25, 0.625, 0.5, 0.375, 0.5, 0.625, 0.5, 0.625, 0.75, 0.625, 0.75, 0.625, 0.5, 0.375, 0.75, 0.625, 0.75, 0.625, 1.0, 0.375, 1.0, 0.125, 0.5, 0.375, 0.5, 0.375, 0.75, 0.125, 0.75, 0.625, 0.5, 0.625, 0.75, 0.625, 0.75, 0.625, 0.5, 0.375, 0.5, 0.625, 0.5, 0.625, 0.5, 0.375, 0.5, 0.625, 0.75, 0.375, 0.75, 0.375, 0.75, 0.625, 0.75, 0.375, 0.75, 0.375, 0.5, 0.375, 0.5, 0.375, 0.75, 0.375, 0.5, 0.625, 0.5, 0.625, 0.75, 0.375, 0.75, 0.375, 0.5, 0.625, 0.5, 0.625, 0.5, 0.375, 0.5, 0.625, 0.75, 0.375, 0.75, 0.375, 0.75, 0.625, 0.75, 0.375, 0.75, 0.375, 0.5, 0.375, 0.5, 0.375, 0.75, 0.625, 1.0, 0.625, 0.75, 0.625, 0.5, 0.625, 0.25, 0.375, 0.0, 0.625, 0.0, 0.625, 0.25, 0.375, 0.25, 0.375, 0.25, 0.625, 0.25, 0.625, 0.5, 0.375, 0.5, 0.625, 0.5, 0.625, 0.75, 0.625, 0.75, 0.625, 0.5, 0.375, 0.75, 0.625, 0.75, 0.625, 1.0, 0.375, 1.0, 0.125, 0.5, 0.375, 0.5, 0.375, 0.75, 0.125, 0.75, 0.625, 0.5, 0.625, 0.75, 0.625, 0.75, 0.625, 0.5, 0.375, 0.5, 0.625, 0.5, 0.625, 0.5, 0.375, 0.5, 0.625, 0.75, 0.375, 0.75, 0.375, 0.75, 0.625, 0.75, 0.375, 0.75, 0.375, 0.5, 0.375, 0.5, 0.375, 0.75, 0.375, 0.5, 0.625, 0.5, 0.625, 0.75, 0.375, 0.75, 0.375, 0.5, 0.625, 0.5, 0.625, 0.5, 0.375, 0.5, 0.625, 0.75, 0.375, 0.75, 0.375, 0.75, 0.625, 0.75, 0.375, 0.75, 0.375, 0.5, 0.375, 0.5, 0.375, 0.75, 0.625, 1.0, 0.625, 0.75, 0.625, 0.5, 0.625, 0.25, 0.375, 0.0, 0.625, 0.0, 0.625, 0.25, 0.375, 0.25, 0.375, 0.25, 0.625, 0.25, 0.625, 0.5, 0.375, 0.5, 0.625, 0.5, 0.625, 0.75, 0.625, 0.75, 0.625, 0.5, 0.375, 0.75, 0.625, 0.75, 0.625, 1.0, 0.375, 1.0, 0.125, 0.5, 0.375, 0.5, 0.375, 0.75, 0.125, 0.75, 0.625, 0.5, 0.625, 0.75, 0.625, 0.75, 0.625, 0.5, 0.375, 0.5, 0.625, 0.5, 0.625, 0.5, 0.375, 0.5, 0.625, 0.75, 0.375, 0.75, 0.375, 0.75, 0.625, 0.75, 0.375, 0.75, 0.375, 0.5, 0.375, 0.5, 0.375, 0.75, 0.375, 0.5, 0.625, 0.5, 0.625, 0.75, 0.375, 0.75, 0.375, 0.5, 0.625, 0.5, 0.625, 0.5, 0.375, 0.5, 0.625, 0.75, 0.375, 0.75, 0.375, 0.75, 0.625, 0.75, 0.375, 0.75, 0.375, 0.5, 0.375, 0.5, 0.375, 0.75, 0.625, 1.0, 0.625, 0.75, 0.625, 0.5, 0.625, 0.25, 0.375, 0.0, 0.625, 0.0, 0.625, 0.25, 0.375, 0.25, 0.375, 0.25, 0.625, 0.25, 0.625, 0.5, 0.375, 0.5, 0.625, 0.5, 0.625, 0.75, 0.625, 0.75, 0.625, 0.5, 0.375, 0.75, 0.625, 0.75, 0.625, 1.0, 0.375, 1.0, 0.125, 0.5, 0.375, 0.5, 0.375, 0.75, 0.125, 0.75, 0.625, 0.5, 0.625, 0.75, 0.625, 0.75, 0.625, 0.5, 0.375, 0.5, 0.625, 0.5, 0.625, 0.5, 0.375, 0.5, 0.625, 0.75, 0.375, 0.75, 0.375, 0.75, 0.625, 0.75, 0.375, 0.75, 0.375, 0.5, 0.375, 0.5, 0.375, 0.75, 0.375, 0.5, 0.625, 0.5, 0.625, 0.75, 0.375, 0.75, 0.375, 0.5, 0.625, 0.5, 0.625, 0.5, 0.375, 0.5, 0.625, 0.75, 0.375, 0.75, 0.375, 0.75, 0.625, 0.75, 0.375, 0.75, 0.375, 0.5, 0.375, 0.5, 0.375, 0.75, 0.625, 1.0, 0.625, 0.75, 0.625, 0.5, 0.625, 0.25, 0.375, 0.0, 0.625, 0.0, 0.625, 0.25, 0.375, 0.25, 0.375, 0.25, 0.625, 0.25, 0.625, 0.5, 0.375, 0.5, 0.625, 0.5, 0.625, 0.75, 0.625, 0.75, 0.625, 0.5, 0.375, 0.75, 0.625, 0.75, 0.625, 1.0, 0.375, 1.0, 0.125, 0.5, 0.375, 0.5, 0.375, 0.75, 0.125, 0.75, 0.625, 0.5, 0.625, 0.75, 0.625, 0.75, 0.625, 0.5, 0.375, 0.5, 0.625, 0.5, 0.625, 0.5, 0.375, 0.5, 0.625, 0.75, 0.375, 0.75, 0.375, 0.75, 0.625, 0.75, 0.375, 0.75, 0.375, 0.5, 0.375, 0.5, 0.375, 0.75, 0.375, 0.5, 0.625, 0.5, 0.625, 0.75, 0.375, 0.75, 0.375, 0.5, 0.625, 0.5, 0.625, 0.5, 0.375, 0.5, 0.625, 0.75, 0.375, 0.75, 0.375, 0.75, 0.625, 0.75, 0.375, 0.75, 0.375, 0.5, 0.375, 0.5, 0.375, 0.75, 0.625, 1.0, 0.625, 0.75, 0.625, 0.5, 0.625, 0.25, 0.375, 0.0, 0.625, 0.0, 0.625, 0.25, 0.375, 0.25, 0.375, 0.25, 0.625, 0.25, 0.625, 0.5, 0.375, 0.5, 0.625, 0.5, 0.625, 0.75, 0.625, 0.75, 0.625, 0.5, 0.375, 0.75, 0.625, 0.75, 0.625, 1.0, 0.375, 1.0, 0.125, 0.5, 0.375, 0.5, 0.375, 0.75, 0.125, 0.75, 0.625, 0.5, 0.625, 0.75, 0.625, 0.75, 0.625, 0.5, 0.375, 0.5, 0.625, 0.5, 0.625, 0.5, 0.375, 0.5, 0.625, 0.75, 0.375, 0.75, 0.375, 0.75, 0.625, 0.75, 0.375, 0.75, 0.375, 0.5, 0.375, 0.5, 0.375, 0.75, 0.375, 0.5, 0.625, 0.5, 0.625, 0.75, 0.375, 0.75, 0.375, 0.5, 0.625, 0.5, 0.625, 0.5, 0.375, 0.5, 0.625, 0.75, 0.375, 0.75, 0.375, 0.75, 0.625, 0.75, 0.375, 0.75, 0.375, 0.5, 0.375, 0.5, 0.375, 0.75, 0.625, 1.0, 0.625, 0.75, 0.625, 0.5, 0.625, 0.25, 0.375, 0.0, 0.625, 0.0, 0.625, 0.25, 0.375, 0.25, 0.375, 0.25, 0.625, 0.25, 0.625, 0.5, 0.375, 0.5, 0.625, 0.5, 0.625, 0.75, 0.625, 0.75, 0.625, 0.5, 0.375, 0.75, 0.625, 0.75, 0.625, 1.0, 0.375, 1.0, 0.125, 0.5, 0.375, 0.5, 0.375, 0.75, 0.125, 0.75, 0.625, 0.5, 0.625, 0.75, 0.625, 0.75, 0.625, 0.5, 0.375, 0.5, 0.625, 0.5, 0.625, 0.5, 0.375, 0.5, 0.625, 0.75, 0.375, 0.75, 0.375, 0.75, 0.625, 0.75, 0.375, 0.75, 0.375, 0.5, 0.375, 0.5, 0.375, 0.75, 0.375, 0.5, 0.625, 0.5, 0.625, 0.75, 0.375, 0.75, 0.375, 0.5, 0.625, 0.5, 0.625, 0.5, 0.375, 0.5, 0.625, 0.75, 0.375, 0.75, 0.375, 0.75, 0.625, 0.75, 0.375, 0.75, 0.375, 0.5, 0.375, 0.5, 0.375, 0.75, 0.625, 1.0, 0.625, 0.75, 0.625, 0.5, 0.625, 0.25, 0.375, 0.0, 0.625, 0.0, 0.625, 0.25, 0.375, 0.25, 0.375, 0.25, 0.625, 0.25, 0.625, 0.5, 0.375, 0.5, 0.375, 0.5, 0.625, 0.5, 0.625, 0.75, 0.375, 0.75, 0.375, 0.75, 0.625, 0.75, 0.625, 1.0, 0.375, 1.0, 0.125, 0.5, 0.375, 0.5, 0.375, 0.75, 0.125, 0.75, 0.625, 0.5, 0.875, 0.5, 0.875, 0.75, 0.625, 0.75, 0.375, 0.0, 0.625, 0.0, 0.625, 0.25, 0.375, 0.25, 0.375, 0.25, 0.625, 0.25, 0.625, 0.5, 0.375, 0.5, 0.625, 0.5, 0.625, 0.75, 0.625, 0.75, 0.625, 0.5, 0.375, 0.75, 0.625, 0.75, 0.625, 1.0, 0.375, 1.0, 0.125, 0.5, 0.375, 0.5, 0.375, 0.75, 0.125, 0.75, 0.625, 0.5, 0.625, 0.75, 0.625, 0.75, 0.625, 0.5, 0.375, 0.5, 0.625, 0.5, 0.625, 0.5, 0.375, 0.5, 0.625, 0.75, 0.375, 0.75, 0.375, 0.75, 0.625, 0.75, 0.375, 0.75, 0.375, 0.5, 0.375, 0.5, 0.375, 0.75, 0.375, 0.5, 0.625, 0.5, 0.625, 0.75, 0.375, 0.75, 0.375, 0.5, 0.625, 0.5, 0.625, 0.5, 0.375, 0.5, 0.625, 0.75, 0.375, 0.75, 0.375, 0.75, 0.625, 0.75, 0.375, 0.75, 0.375, 0.5, 0.375, 0.5, 0.375, 0.75, 0.625, 1.0, 0.625, 0.75, 0.625, 0.5, 0.625, 0.25, 0.375, 0.0, 0.625, 0.0, 0.625, 0.25, 0.375, 0.25, 0.375, 0.25, 0.625, 0.25, 0.625, 0.5, 0.375, 0.5, 0.625, 0.5, 0.625, 0.75, 0.625, 0.75, 0.625, 0.5, 0.375, 0.75, 0.625, 0.75, 0.625, 1.0, 0.375, 1.0, 0.125, 0.5, 0.375, 0.5, 0.375, 0.75, 0.125, 0.75, 0.625, 0.5, 0.625, 0.75, 0.625, 0.75, 0.625, 0.5, 0.375, 0.5, 0.625, 0.5, 0.625, 0.5, 0.375, 0.5, 0.625, 0.75, 0.375, 0.75, 0.375, 0.75, 0.625, 0.75, 0.375, 0.75, 0.375, 0.5, 0.375, 0.5, 0.375, 0.75, 0.375, 0.5, 0.625, 0.5, 0.625, 0.75, 0.375, 0.75, 0.375, 0.5, 0.625, 0.5, 0.625, 0.5, 0.375, 0.5, 0.625, 0.75, 0.375, 0.75, 0.375, 0.75, 0.625, 0.75, 0.375, 0.75, 0.375, 0.5, 0.375, 0.5, 0.375, 0.75, 0.625, 1.0, 0.625, 0.75, 0.625, 0.5, 0.625, 0.25, 0.375, 0.0, 0.625, 0.0, 0.625, 0.25, 0.375, 0.25, 0.375, 0.25, 0.625, 0.25, 0.625, 0.5, 0.375, 0.5, 0.625, 0.5, 0.625, 0.75, 0.625, 0.75, 0.625, 0.5, 0.375, 0.75, 0.625, 0.75, 0.625, 1.0, 0.375, 1.0, 0.125, 0.5, 0.375, 0.5, 0.375, 0.75, 0.125, 0.75, 0.625, 0.5, 0.625, 0.75, 0.625, 0.75, 0.625, 0.5, 0.375, 0.5, 0.625, 0.5, 0.625, 0.5, 0.375, 0.5, 0.625, 0.75, 0.375, 0.75, 0.375, 0.75, 0.625, 0.75, 0.375, 0.75, 0.375, 0.5, 0.375, 0.5, 0.375, 0.75, 0.375, 0.5, 0.625, 0.5, 0.625, 0.75, 0.375, 0.75, 0.375, 0.5, 0.625, 0.5, 0.625, 0.5, 0.375, 0.5, 0.625, 0.75, 0.375, 0.75, 0.375, 0.75, 0.625, 0.75, 0.375, 0.75, 0.375, 0.5, 0.375, 0.5, 0.375, 0.75, 0.625, 1.0, 0.625, 0.75, 0.625, 0.5, 0.625, 0.25, 0.375, 0.0, 0.625, 0.0, 0.625, 0.25, 0.375, 0.25, 0.375, 0.25, 0.625, 0.25, 0.625, 0.5, 0.375, 0.5, 0.625, 0.5, 0.625, 0.75, 0.625, 0.75, 0.625, 0.5, 0.375, 0.75, 0.625, 0.75, 0.625, 1.0, 0.375, 1.0, 0.125, 0.5, 0.375, 0.5, 0.375, 0.75, 0.125, 0.75, 0.625, 0.5, 0.625, 0.75, 0.625, 0.75, 0.625, 0.5, 0.375, 0.5, 0.625, 0.5, 0.625, 0.5, 0.375, 0.5, 0.625, 0.75, 0.375, 0.75, 0.375, 0.75, 0.625, 0.75, 0.375, 0.75, 0.375, 0.5, 0.375, 0.5, 0.375, 0.75, 0.375, 0.5, 0.625, 0.5, 0.625, 0.75, 0.375, 0.75, 0.375, 0.5, 0.625, 0.5, 0.625, 0.5, 0.375, 0.5, 0.625, 0.75, 0.375, 0.75, 0.375, 0.75, 0.625, 0.75, 0.375, 0.75, 0.375, 0.5, 0.375, 0.5, 0.375, 0.75, 0.625, 1.0, 0.625, 0.75, 0.625, 0.5, 0.625, 0.25, 0.375, 0.0, 0.625, 0.0, 0.625, 0.25, 0.375, 0.25, 0.375, 0.25, 0.625, 0.25, 0.625, 0.5, 0.375, 0.5, 0.625, 0.5, 0.625, 0.75, 0.625, 0.75, 0.625, 0.5, 0.375, 0.75, 0.625, 0.75, 0.625, 1.0, 0.375, 1.0, 0.125, 0.5, 0.375, 0.5, 0.375, 0.75, 0.125, 0.75, 0.625, 0.5, 0.625, 0.75, 0.625, 0.75, 0.625, 0.5, 0.375, 0.5, 0.625, 0.5, 0.625, 0.5, 0.375, 0.5, 0.625, 0.75, 0.375, 0.75, 0.375, 0.75, 0.625, 0.75, 0.375, 0.75, 0.375, 0.5, 0.375, 0.5, 0.375, 0.75, 0.375, 0.5, 0.625, 0.5, 0.625, 0.75, 0.375, 0.75, 0.375, 0.5, 0.625, 0.5, 0.625, 0.5, 0.375, 0.5, 0.625, 0.75, 0.375, 0.75, 0.375, 0.75, 0.625, 0.75, 0.375, 0.75, 0.375, 0.5, 0.375, 0.5, 0.375, 0.75, 0.625, 1.0, 0.625, 0.75, 0.625, 0.5, 0.625, 0.25, 0.375, 0.0, 0.625, 0.0, 0.625, 0.25, 0.375, 0.25, 0.375, 0.25, 0.625, 0.25, 0.625, 0.5, 0.375, 0.5, 0.625, 0.5, 0.625, 0.75, 0.625, 0.75, 0.625, 0.5, 0.375, 0.75, 0.625, 0.75, 0.625, 1.0, 0.375, 1.0, 0.125, 0.5, 0.375, 0.5, 0.375, 0.75, 0.125, 0.75, 0.625, 0.5, 0.625, 0.75, 0.625, 0.75, 0.625, 0.5, 0.375, 0.5, 0.625, 0.5, 0.625, 0.5, 0.375, 0.5, 0.625, 0.75, 0.375, 0.75, 0.375, 0.75, 0.625, 0.75, 0.375, 0.75, 0.375, 0.5, 0.375, 0.5, 0.375, 0.75, 0.375, 0.5, 0.625, 0.5, 0.625, 0.75, 0.375, 0.75, 0.375, 0.5, 0.625, 0.5, 0.625, 0.5, 0.375, 0.5, 0.625, 0.75, 0.375, 0.75, 0.375, 0.75, 0.625, 0.75, 0.375, 0.75, 0.375, 0.5, 0.375, 0.5, 0.375, 0.75, 0.625, 1.0, 0.625, 0.75, 0.625, 0.5, 0.625, 0.25, 0.375, 0.0, 0.625, 0.0, 0.625, 0.25, 0.375, 0.25, 0.375, 0.25, 0.625, 0.25, 0.625, 0.5, 0.375, 0.5, 0.625, 0.5, 0.625, 0.75, 0.625, 0.75, 0.625, 0.5, 0.375, 0.75, 0.625, 0.75, 0.625, 1.0, 0.375, 1.0, 0.125, 0.5, 0.375, 0.5, 0.375, 0.75, 0.125, 0.75, 0.625, 0.5, 0.625, 0.75, 0.625, 0.75, 0.625, 0.5, 0.375, 0.5, 0.625, 0.5, 0.625, 0.5, 0.375, 0.5, 0.625, 0.75, 0.375, 0.75, 0.375, 0.75, 0.625, 0.75, 0.375, 0.75, 0.375, 0.5, 0.375, 0.5, 0.375, 0.75, 0.375, 0.5, 0.625, 0.5, 0.625, 0.75, 0.375, 0.75, 0.375, 0.5, 0.625, 0.5, 0.625, 0.5, 0.375, 0.5, 0.625, 0.75, 0.375, 0.75, 0.375, 0.75, 0.625, 0.75, 0.375, 0.75, 0.375, 0.5, 0.375, 0.5, 0.375, 0.75, 0.625, 1.0, 0.625, 0.75, 0.625, 0.5, 0.625, 0.25, 0.375, 0.0, 0.625, 0.0, 0.625, 0.25, 0.375, 0.25, 0.375, 0.25, 0.625, 0.25, 0.625, 0.5, 0.375, 0.5, 0.625, 0.5, 0.625, 0.75, 0.625, 0.75, 0.625, 0.5, 0.375, 0.75, 0.625, 0.75, 0.625, 1.0, 0.375, 1.0, 0.125, 0.5, 0.375, 0.5, 0.375, 0.75, 0.125, 0.75, 0.625, 0.5, 0.625, 0.75, 0.625, 0.75, 0.625, 0.5, 0.375, 0.5, 0.625, 0.5, 0.625, 0.5, 0.375, 0.5, 0.625, 0.75, 0.375, 0.75, 0.375, 0.75, 0.625, 0.75, 0.375, 0.75, 0.375, 0.5, 0.375, 0.5, 0.375, 0.75, 0.375, 0.5, 0.625, 0.5, 0.625, 0.75, 0.375, 0.75, 0.375, 0.5, 0.625, 0.5, 0.625, 0.5, 0.375, 0.5, 0.625, 0.75, 0.375, 0.75, 0.375, 0.75, 0.625, 0.75, 0.375, 0.75, 0.375, 0.5, 0.375, 0.5, 0.375, 0.75, 0.625, 1.0, 0.625, 0.75, 0.625, 0.5, 0.625, 0.25, 0.375, 0.0, 0.625, 0.0, 0.625, 0.25, 0.375, 0.25, 0.375, 0.25, 0.625, 0.25, 0.625, 0.5, 0.375, 0.5, 0.625, 0.5, 0.625, 0.75, 0.625, 0.75, 0.625, 0.5, 0.375, 0.75, 0.625, 0.75, 0.625, 1.0, 0.375, 1.0, 0.125, 0.5, 0.375, 0.5, 0.375, 0.75, 0.125, 0.75, 0.625, 0.5, 0.625, 0.75, 0.625, 0.75, 0.625, 0.5, 0.375, 0.5, 0.625, 0.5, 0.625, 0.5, 0.375, 0.5, 0.625, 0.75, 0.375, 0.75, 0.375, 0.75, 0.625, 0.75, 0.375, 0.75, 0.375, 0.5, 0.375, 0.5, 0.375, 0.75, 0.375, 0.5, 0.625, 0.5, 0.625, 0.75, 0.375, 0.75, 0.375, 0.5, 0.625, 0.5, 0.625, 0.5, 0.375, 0.5, 0.625, 0.75, 0.375, 0.75, 0.375, 0.75, 0.625, 0.75, 0.375, 0.75, 0.375, 0.5, 0.375, 0.5, 0.375, 0.75, 0.625, 1.0, 0.625, 0.75, 0.625, 0.5, 0.625, 0.25, 0.375, 0.0, 0.625, 0.0, 0.625, 0.25, 0.375, 0.25, 0.375, 0.25, 0.625, 0.25, 0.625, 0.5, 0.375, 0.5, 0.625, 0.5, 0.625, 0.75, 0.625, 0.75, 0.625, 0.5, 0.375, 0.75, 0.625, 0.75, 0.625, 1.0, 0.375, 1.0, 0.125, 0.5, 0.375, 0.5, 0.375, 0.75, 0.125, 0.75, 0.625, 0.5, 0.625, 0.75, 0.625, 0.75, 0.625, 0.5, 0.375, 0.5, 0.625, 0.5, 0.625, 0.5, 0.375, 0.5, 0.625, 0.75, 0.375, 0.75, 0.375, 0.75, 0.625, 0.75, 0.375, 0.75, 0.375, 0.5, 0.375, 0.5, 0.375, 0.75, 0.375, 0.5, 0.625, 0.5, 0.625, 0.75, 0.375, 0.75, 0.375, 0.5, 0.625, 0.5, 0.625, 0.5, 0.375, 0.5, 0.625, 0.75, 0.375, 0.75, 0.375, 0.75, 0.625, 0.75, 0.375, 0.75, 0.375, 0.5, 0.375, 0.5, 0.375, 0.75, 0.625, 1.0, 0.625, 0.75, 0.625, 0.5, 0.625, 0.25, 0.375, 0.0, 0.625, 0.0, 0.625, 0.25, 0.375, 0.25, 0.375, 0.25, 0.625, 0.25, 0.625, 0.5, 0.375, 0.5, 0.625, 0.5, 0.625, 0.75, 0.625, 0.75, 0.625, 0.5, 0.375, 0.75, 0.625, 0.75, 0.625, 1.0, 0.375, 1.0, 0.125, 0.5, 0.375, 0.5, 0.375, 0.75, 0.125, 0.75, 0.625, 0.5, 0.625, 0.75, 0.625, 0.75, 0.625, 0.5, 0.375, 0.5, 0.625, 0.5, 0.625, 0.5, 0.375, 0.5, 0.625, 0.75, 0.375, 0.75, 0.375, 0.75, 0.625, 0.75, 0.375, 0.75, 0.375, 0.5, 0.375, 0.5, 0.375, 0.75, 0.375, 0.5, 0.625, 0.5, 0.625, 0.75, 0.375, 0.75, 0.375, 0.5, 0.625, 0.5, 0.625, 0.5, 0.375, 0.5, 0.625, 0.75, 0.375, 0.75, 0.375, 0.75, 0.625, 0.75, 0.375, 0.75, 0.375, 0.5, 0.375, 0.5, 0.375, 0.75, 0.625, 1.0, 0.625, 0.75, 0.625, 0.5, 0.625, 0.25, 0.375, 0.0, 0.625, 0.0, 0.625, 0.25, 0.375, 0.25, 0.375, 0.25, 0.625, 0.25, 0.625, 0.5, 0.375, 0.5, 0.625, 0.5, 0.625, 0.75, 0.625, 0.75, 0.625, 0.5, 0.375, 0.75, 0.625, 0.75, 0.625, 1.0, 0.375, 1.0, 0.125, 0.5, 0.375, 0.5, 0.375, 0.75, 0.125, 0.75, 0.625, 0.5, 0.625, 0.75, 0.625, 0.75, 0.625, 0.5, 0.375, 0.5, 0.625, 0.5, 0.625, 0.5, 0.375, 0.5, 0.625, 0.75, 0.375, 0.75, 0.375, 0.75, 0.625, 0.75, 0.375, 0.75, 0.375, 0.5, 0.375, 0.5, 0.375, 0.75, 0.375, 0.5, 0.625, 0.5, 0.625, 0.75, 0.375, 0.75, 0.375, 0.5, 0.625, 0.5, 0.625, 0.5, 0.375, 0.5, 0.625, 0.75, 0.375, 0.75, 0.375, 0.75, 0.625, 0.75, 0.375, 0.75, 0.375, 0.5, 0.375, 0.5, 0.375, 0.75, 0.625, 1.0, 0.625, 0.75, 0.625, 0.5, 0.625, 0.25, 0.375, 0.0, 0.625, 0.0, 0.625, 0.25, 0.375, 0.25, 0.375, 0.25, 0.625, 0.25, 0.625, 0.5, 0.375, 0.5, 0.625, 0.5, 0.625, 0.75, 0.625, 0.75, 0.625, 0.5, 0.375, 0.75, 0.625, 0.75, 0.625, 1.0, 0.375, 1.0, 0.125, 0.5, 0.375, 0.5, 0.375, 0.75, 0.125, 0.75, 0.625, 0.5, 0.625, 0.75, 0.625, 0.75, 0.625, 0.5, 0.375, 0.5, 0.625, 0.5, 0.625, 0.5, 0.375, 0.5, 0.625, 0.75, 0.375, 0.75, 0.375, 0.75, 0.625, 0.75, 0.375, 0.75, 0.375, 0.5, 0.375, 0.5, 0.375, 0.75, 0.375, 0.5, 0.625, 0.5, 0.625, 0.75, 0.375, 0.75, 0.375, 0.5, 0.625, 0.5, 0.625, 0.5, 0.375, 0.5, 0.625, 0.75, 0.375, 0.75, 0.375, 0.75, 0.625, 0.75, 0.375, 0.75, 0.375, 0.5, 0.375, 0.5, 0.375, 0.75, 0.625, 1.0, 0.625, 0.75, 0.625, 0.5, 0.625, 0.25, 0.375, 0.0, 0.625, 0.0, 0.625, 0.25, 0.375, 0.25, 0.375, 0.25, 0.625, 0.25, 0.625, 0.5, 0.375, 0.5, 0.625, 0.5, 0.625, 0.75, 0.625, 0.75, 0.625, 0.5, 0.375, 0.75, 0.625, 0.75, 0.625, 1.0, 0.375, 1.0, 0.125, 0.5, 0.375, 0.5, 0.375, 0.75, 0.125, 0.75, 0.625, 0.5, 0.625, 0.75, 0.625, 0.75, 0.625, 0.5, 0.375, 0.5, 0.625, 0.5, 0.625, 0.5, 0.375, 0.5, 0.625, 0.75, 0.375, 0.75, 0.375, 0.75, 0.625, 0.75, 0.375, 0.75, 0.375, 0.5, 0.375, 0.5, 0.375, 0.75, 0.375, 0.5, 0.625, 0.5, 0.625, 0.75, 0.375, 0.75, 0.375, 0.5, 0.625, 0.5, 0.625, 0.5, 0.375, 0.5, 0.625, 0.75, 0.375, 0.75, 0.375, 0.75, 0.625, 0.75, 0.375, 0.75, 0.375, 0.5, 0.375, 0.5, 0.375, 0.75, 0.625, 1.0, 0.625, 0.75, 0.625, 0.5, 0.625, 0.25, 0.375, 0.0, 0.625, 0.0, 0.625, 0.25, 0.375, 0.25, 0.375, 0.25, 0.625, 0.25, 0.625, 0.5, 0.375, 0.5, 0.625, 0.5, 0.625, 0.75, 0.625, 0.75, 0.625, 0.5, 0.375, 0.75, 0.625, 0.75, 0.625, 1.0, 0.375, 1.0, 0.125, 0.5, 0.375, 0.5, 0.375, 0.75, 0.125, 0.75, 0.625, 0.5, 0.625, 0.75, 0.625, 0.75, 0.625, 0.5, 0.375, 0.5, 0.625, 0.5, 0.625, 0.5, 0.375, 0.5, 0.625, 0.75, 0.375, 0.75, 0.375, 0.75, 0.625, 0.75, 0.375, 0.75, 0.375, 0.5, 0.375, 0.5, 0.375, 0.75, 0.375, 0.5, 0.625, 0.5, 0.625, 0.75, 0.375, 0.75, 0.375, 0.5, 0.625, 0.5, 0.625, 0.5, 0.375, 0.5, 0.625, 0.75, 0.375, 0.75, 0.375, 0.75, 0.625, 0.75, 0.375, 0.75, 0.375, 0.5, 0.375, 0.5, 0.375, 0.75, 0.625, 1.0, 0.625, 0.75, 0.625, 0.5, 0.625, 0.25, 0.375, 0.0, 0.625, 0.0, 0.625, 0.25, 0.375, 0.25, 0.375, 0.25, 0.625, 0.25, 0.625, 0.5, 0.375, 0.5, 0.625, 0.5, 0.625, 0.75, 0.625, 0.75, 0.625, 0.5, 0.375, 0.75, 0.625, 0.75, 0.625, 1.0, 0.375, 1.0, 0.125, 0.5, 0.375, 0.5, 0.375, 0.75, 0.125, 0.75, 0.625, 0.5, 0.625, 0.75, 0.625, 0.75, 0.625, 0.5, 0.375, 0.5, 0.625, 0.5, 0.625, 0.5, 0.375, 0.5, 0.625, 0.75, 0.375, 0.75, 0.375, 0.75, 0.625, 0.75, 0.375, 0.75, 0.375, 0.5, 0.375, 0.5, 0.375, 0.75, 0.375, 0.5, 0.625, 0.5, 0.625, 0.75, 0.375, 0.75, 0.375, 0.5, 0.625, 0.5, 0.625, 0.5, 0.375, 0.5, 0.625, 0.75, 0.375, 0.75, 0.375, 0.75, 0.625, 0.75, 0.375, 0.75, 0.375, 0.5, 0.375, 0.5, 0.375, 0.75, 0.625, 1.0, 0.625, 0.75, 0.625, 0.5, 0.625, 0.25, 0.375, 0.0, 0.625, 0.0, 0.625, 0.25, 0.375, 0.25, 0.375, 0.25, 0.625, 0.25, 0.625, 0.5, 0.375, 0.5, 0.625, 0.5, 0.625, 0.75, 0.625, 0.75, 0.625, 0.5, 0.375, 0.75, 0.625, 0.75, 0.625, 1.0, 0.375, 1.0, 0.125, 0.5, 0.375, 0.5, 0.375, 0.75, 0.125, 0.75, 0.625, 0.5, 0.625, 0.75, 0.625, 0.75, 0.625, 0.5, 0.375, 0.5, 0.625, 0.5, 0.625, 0.5, 0.375, 0.5, 0.625, 0.75, 0.375, 0.75, 0.375, 0.75, 0.625, 0.75, 0.375, 0.75, 0.375, 0.5, 0.375, 0.5, 0.375, 0.75, 0.375, 0.5, 0.625, 0.5, 0.625, 0.75, 0.375, 0.75, 0.375, 0.5, 0.625, 0.5, 0.625, 0.5, 0.375, 0.5, 0.625, 0.75, 0.375, 0.75, 0.375, 0.75, 0.625, 0.75, 0.375, 0.75, 0.375, 0.5, 0.375, 0.5, 0.375, 0.75, 0.625, 1.0, 0.625, 0.75, 0.625, 0.5, 0.625, 0.25, 0.375, 0.0, 0.625, 0.0, 0.625, 0.25, 0.375, 0.25, 0.375, 0.25, 0.625, 0.25, 0.625, 0.5, 0.375, 0.5, 0.625, 0.5, 0.625, 0.75, 0.625, 0.75, 0.625, 0.5, 0.375, 0.75, 0.625, 0.75, 0.625, 1.0, 0.375, 1.0, 0.125, 0.5, 0.375, 0.5, 0.375, 0.75, 0.125, 0.75, 0.625, 0.5, 0.625, 0.75, 0.625, 0.75, 0.625, 0.5, 0.375, 0.5, 0.625, 0.5, 0.625, 0.5, 0.375, 0.5, 0.625, 0.75, 0.375, 0.75, 0.375, 0.75, 0.625, 0.75, 0.375, 0.75, 0.375, 0.5, 0.375, 0.5, 0.375, 0.75, 0.375, 0.5, 0.625, 0.5, 0.625, 0.75, 0.375, 0.75, 0.375, 0.5, 0.625, 0.5, 0.625, 0.5, 0.375, 0.5, 0.625, 0.75, 0.375, 0.75, 0.375, 0.75, 0.625, 0.75, 0.375, 0.75, 0.375, 0.5, 0.375, 0.5, 0.375, 0.75, 0.625, 1.0, 0.625, 0.75, 0.625, 0.5, 0.625, 0.25, 0.375, 0.0, 0.625, 0.0, 0.625, 0.25, 0.375, 0.25, 0.375, 0.25, 0.625, 0.25, 0.625, 0.5, 0.375, 0.5, 0.625, 0.5, 0.625, 0.75, 0.625, 0.75, 0.625, 0.5, 0.375, 0.75, 0.625, 0.75, 0.625, 1.0, 0.375, 1.0, 0.125, 0.5, 0.375, 0.5, 0.375, 0.75, 0.125, 0.75, 0.625, 0.5, 0.625, 0.75, 0.625, 0.75, 0.625, 0.5, 0.375, 0.5, 0.625, 0.5, 0.625, 0.5, 0.375, 0.5, 0.625, 0.75, 0.375, 0.75, 0.375, 0.75, 0.625, 0.75, 0.375, 0.75, 0.375, 0.5, 0.375, 0.5, 0.375, 0.75, 0.375, 0.5, 0.625, 0.5, 0.625, 0.75, 0.375, 0.75, 0.375, 0.5, 0.625, 0.5, 0.625, 0.5, 0.375, 0.5, 0.625, 0.75, 0.375, 0.75, 0.375, 0.75, 0.625, 0.75, 0.375, 0.75, 0.375, 0.5, 0.375, 0.5, 0.375, 0.75, 0.625, 1.0, 0.625, 0.75, 0.625, 0.5, 0.625, 0.25, 0.375, 0.0, 0.625, 0.0, 0.625, 0.25, 0.375, 0.25, 0.375, 0.25, 0.625, 0.25, 0.625, 0.5, 0.375, 0.5, 0.625, 0.5, 0.625, 0.75, 0.625, 0.75, 0.625, 0.5, 0.375, 0.75, 0.625, 0.75, 0.625, 1.0, 0.375, 1.0, 0.125, 0.5, 0.375, 0.5, 0.375, 0.75, 0.125, 0.75, 0.625, 0.5, 0.625, 0.75, 0.625, 0.75, 0.625, 0.5, 0.375, 0.5, 0.625, 0.5, 0.625, 0.5, 0.375, 0.5, 0.625, 0.75, 0.375, 0.75, 0.375, 0.75, 0.625, 0.75, 0.375, 0.75, 0.375, 0.5, 0.375, 0.5, 0.375, 0.75, 0.375, 0.5, 0.625, 0.5, 0.625, 0.75, 0.375, 0.75, 0.375, 0.5, 0.625, 0.5, 0.625, 0.5, 0.375, 0.5, 0.625, 0.75, 0.375, 0.75, 0.375, 0.75, 0.625, 0.75, 0.375, 0.75, 0.375, 0.5, 0.375, 0.5, 0.375, 0.75, 0.625, 1.0, 0.625, 0.75, 0.625, 0.5, 0.625, 0.25, 0.375, 0.0, 0.625, 0.0, 0.625, 0.25, 0.375, 0.25, 0.375, 0.25, 0.625, 0.25, 0.625, 0.5, 0.375, 0.5, 0.625, 0.5, 0.625, 0.75, 0.625, 0.75, 0.625, 0.5, 0.375, 0.75, 0.625, 0.75, 0.625, 1.0, 0.375, 1.0, 0.125, 0.5, 0.375, 0.5, 0.375, 0.75, 0.125, 0.75, 0.625, 0.5, 0.625, 0.75, 0.625, 0.75, 0.625, 0.5, 0.375, 0.5, 0.625, 0.5, 0.625, 0.5, 0.375, 0.5, 0.625, 0.75, 0.375, 0.75, 0.375, 0.75, 0.625, 0.75, 0.375, 0.75, 0.375, 0.5, 0.375, 0.5, 0.375, 0.75, 0.375, 0.5, 0.625, 0.5, 0.625, 0.75, 0.375, 0.75, 0.375, 0.5, 0.625, 0.5, 0.625, 0.5, 0.375, 0.5, 0.625, 0.75, 0.375, 0.75, 0.375, 0.75, 0.625, 0.75, 0.375, 0.75, 0.375, 0.5, 0.375, 0.5, 0.375, 0.75, 0.625, 1.0, 0.625, 0.75, 0.625, 0.5, 0.625, 0.25, 0.375, 0.0, 0.625, 0.0, 0.625, 0.25, 0.375, 0.25, 0.375, 0.25, 0.625, 0.25, 0.625, 0.5, 0.375, 0.5, 0.625, 0.5, 0.625, 0.75, 0.625, 0.75, 0.625, 0.5, 0.375, 0.75, 0.625, 0.75, 0.625, 1.0, 0.375, 1.0, 0.125, 0.5, 0.375, 0.5, 0.375, 0.75, 0.125, 0.75, 0.625, 0.5, 0.625, 0.75, 0.625, 0.75, 0.625, 0.5, 0.375, 0.5, 0.625, 0.5, 0.625, 0.5, 0.375, 0.5, 0.625, 0.75, 0.375, 0.75, 0.375, 0.75, 0.625, 0.75, 0.375, 0.75, 0.375, 0.5, 0.375, 0.5, 0.375, 0.75, 0.375, 0.5, 0.625, 0.5, 0.625, 0.75, 0.375, 0.75, 0.375, 0.5, 0.625, 0.5, 0.625, 0.5, 0.375, 0.5, 0.625, 0.75, 0.375, 0.75, 0.375, 0.75, 0.625, 0.75, 0.375, 0.75, 0.375, 0.5, 0.375, 0.5, 0.375, 0.75, 0.625, 1.0, 0.625, 0.75, 0.625, 0.5, 0.625, 0.25, 0.375, 0.0, 0.625, 0.0, 0.625, 0.25, 0.375, 0.25, 0.375, 0.25, 0.625, 0.25, 0.625, 0.5, 0.375, 0.5, 0.625, 0.5, 0.625, 0.75, 0.625, 0.75, 0.625, 0.5, 0.375, 0.75, 0.625, 0.75, 0.625, 1.0, 0.375, 1.0, 0.125, 0.5, 0.375, 0.5, 0.375, 0.75, 0.125, 0.75, 0.625, 0.5, 0.625, 0.75, 0.625, 0.75, 0.625, 0.5, 0.375, 0.5, 0.625, 0.5, 0.625, 0.5, 0.375, 0.5, 0.625, 0.75, 0.375, 0.75, 0.375, 0.75, 0.625, 0.75, 0.375, 0.75, 0.375, 0.5, 0.375, 0.5, 0.375, 0.75, 0.375, 0.5, 0.625, 0.5, 0.625, 0.75, 0.375, 0.75, 0.375, 0.5, 0.625, 0.5, 0.625, 0.5, 0.375, 0.5, 0.625, 0.75, 0.375, 0.75, 0.375, 0.75, 0.625, 0.75, 0.375, 0.75, 0.375, 0.5, 0.375, 0.5, 0.375, 0.75, 0.625, 1.0, 0.625, 0.75, 0.625, 0.5, 0.625, 0.25, 0.375, 0.0, 0.625, 0.0, 0.625, 0.25, 0.375, 0.25, 0.375, 0.25, 0.625, 0.25, 0.625, 0.5, 0.375, 0.5, 0.625, 0.5, 0.625, 0.75, 0.625, 0.75, 0.625, 0.5, 0.375, 0.75, 0.625, 0.75, 0.625, 1.0, 0.375, 1.0, 0.125, 0.5, 0.375, 0.5, 0.375, 0.75, 0.125, 0.75, 0.625, 0.5, 0.625, 0.75, 0.625, 0.75, 0.625, 0.5, 0.375, 0.5, 0.625, 0.5, 0.625, 0.5, 0.375, 0.5, 0.625, 0.75, 0.375, 0.75, 0.375, 0.75, 0.625, 0.75, 0.375, 0.75, 0.375, 0.5, 0.375, 0.5, 0.375, 0.75, 0.375, 0.5, 0.625, 0.5, 0.625, 0.75, 0.375, 0.75, 0.375, 0.5, 0.625, 0.5, 0.625, 0.5, 0.375, 0.5, 0.625, 0.75, 0.375, 0.75, 0.375, 0.75, 0.625, 0.75, 0.375, 0.75, 0.375, 0.5, 0.375, 0.5, 0.375, 0.75, 0.625, 1.0, 0.625, 0.75, 0.625, 0.5, 0.625, 0.25, 0.375, 0.0, 0.625, 0.0, 0.625, 0.25, 0.375, 0.25, 0.375, 0.25, 0.625, 0.25, 0.625, 0.5, 0.375, 0.5, 0.625, 0.5, 0.625, 0.75, 0.625, 0.75, 0.625, 0.5, 0.375, 0.75, 0.625, 0.75, 0.625, 1.0, 0.375, 1.0, 0.125, 0.5, 0.375, 0.5, 0.375, 0.75, 0.125, 0.75, 0.625, 0.5, 0.625, 0.75, 0.625, 0.75, 0.625, 0.5, 0.375, 0.5, 0.625, 0.5, 0.625, 0.5, 0.375, 0.5, 0.625, 0.75, 0.375, 0.75, 0.375, 0.75, 0.625, 0.75, 0.375, 0.75, 0.375, 0.5, 0.375, 0.5, 0.375, 0.75, 0.375, 0.5, 0.625, 0.5, 0.625, 0.75, 0.375, 0.75, 0.375, 0.5, 0.625, 0.5, 0.625, 0.5, 0.375, 0.5, 0.625, 0.75, 0.375, 0.75, 0.375, 0.75, 0.625, 0.75, 0.375, 0.75, 0.375, 0.5, 0.375, 0.5, 0.375, 0.75, 0.625, 1.0, 0.625, 0.75, 0.625, 0.5, 0.625, 0.25, 0.375, 0.0, 0.625, 0.0, 0.625, 0.25, 0.375, 0.25, 0.375, 0.25, 0.625, 0.25, 0.625, 0.5, 0.375, 0.5, 0.625, 0.5, 0.625, 0.75, 0.625, 0.75, 0.625, 0.5, 0.375, 0.75, 0.625, 0.75, 0.625, 1.0, 0.375, 1.0, 0.125, 0.5, 0.375, 0.5, 0.375, 0.75, 0.125, 0.75, 0.625, 0.5, 0.625, 0.75, 0.625, 0.75, 0.625, 0.5, 0.375, 0.5, 0.625, 0.5, 0.625, 0.5, 0.375, 0.5, 0.625, 0.75, 0.375, 0.75, 0.375, 0.75, 0.625, 0.75, 0.375, 0.75, 0.375, 0.5, 0.375, 0.5, 0.375, 0.75, 0.375, 0.5, 0.625, 0.5, 0.625, 0.75, 0.375, 0.75, 0.375, 0.5, 0.625, 0.5, 0.625, 0.5, 0.375, 0.5, 0.625, 0.75, 0.375, 0.75, 0.375, 0.75, 0.625, 0.75, 0.375, 0.75, 0.375, 0.5, 0.375, 0.5, 0.375, 0.75, 0.625, 1.0, 0.625, 0.75, 0.625, 0.5, 0.625, 0.25, 0.375, 0.0, 0.625, 0.0, 0.625, 0.25, 0.375, 0.25, 0.375, 0.25, 0.625, 0.25, 0.625, 0.5, 0.375, 0.5, 0.625, 0.5, 0.625, 0.75, 0.625, 0.75, 0.625, 0.5, 0.375, 0.75, 0.625, 0.75, 0.625, 1.0, 0.375, 1.0, 0.125, 0.5, 0.375, 0.5, 0.375, 0.75, 0.125, 0.75, 0.625, 0.5, 0.625, 0.75, 0.625, 0.75, 0.625, 0.5, 0.375, 0.5, 0.625, 0.5, 0.625, 0.5, 0.375, 0.5, 0.625, 0.75, 0.375, 0.75, 0.375, 0.75, 0.625, 0.75, 0.375, 0.75, 0.375, 0.5, 0.375, 0.5, 0.375, 0.75, 0.375, 0.5, 0.625, 0.5, 0.625, 0.75, 0.375, 0.75, 0.375, 0.5, 0.625, 0.5, 0.625, 0.5, 0.375, 0.5, 0.625, 0.75, 0.375, 0.75, 0.375, 0.75, 0.625, 0.75, 0.375, 0.75, 0.375, 0.5, 0.375, 0.5, 0.375, 0.75, 0.625, 1.0, 0.625, 0.75, 0.625, 0.5, 0.625, 0.25, 0.375, 0.0, 0.625, 0.0, 0.625, 0.25, 0.375, 0.25, 0.375, 0.25, 0.625, 0.25, 0.625, 0.5, 0.375, 0.5, 0.625, 0.5, 0.625, 0.75, 0.625, 0.75, 0.625, 0.5, 0.375, 0.75, 0.625, 0.75, 0.625, 1.0, 0.375, 1.0, 0.125, 0.5, 0.375, 0.5, 0.375, 0.75, 0.125, 0.75, 0.625, 0.5, 0.625, 0.75, 0.625, 0.75, 0.625, 0.5, 0.375, 0.5, 0.625, 0.5, 0.625, 0.5, 0.375, 0.5, 0.625, 0.75, 0.375, 0.75, 0.375, 0.75, 0.625, 0.75, 0.375, 0.75, 0.375, 0.5, 0.375, 0.5, 0.375, 0.75, 0.375, 0.5, 0.625, 0.5, 0.625, 0.75, 0.375, 0.75, 0.375, 0.5, 0.625, 0.5, 0.625, 0.5, 0.375, 0.5, 0.625, 0.75, 0.375, 0.75, 0.375, 0.75, 0.625, 0.75, 0.375, 0.75, 0.375, 0.5, 0.375, 0.5, 0.375, 0.75, 0.625, 1.0, 0.625, 0.75, 0.625, 0.5, 0.625, 0.25, 0.375, 0.0, 0.625, 0.0, 0.625, 0.25, 0.375, 0.25, 0.375, 0.25, 0.625, 0.25, 0.625, 0.5, 0.375, 0.5, 0.625, 0.5, 0.625, 0.75, 0.625, 0.75, 0.625, 0.5, 0.375, 0.75, 0.625, 0.75, 0.625, 1.0, 0.375, 1.0, 0.125, 0.5, 0.375, 0.5, 0.375, 0.75, 0.125, 0.75, 0.625, 0.5, 0.625, 0.75, 0.625, 0.75, 0.625, 0.5, 0.375, 0.5, 0.625, 0.5, 0.625, 0.5, 0.375, 0.5, 0.625, 0.75, 0.375, 0.75, 0.375, 0.75, 0.625, 0.75, 0.375, 0.75, 0.375, 0.5, 0.375, 0.5, 0.375, 0.75, 0.375, 0.5, 0.625, 0.5, 0.625, 0.75, 0.375, 0.75, 0.375, 0.5, 0.625, 0.5, 0.625, 0.5, 0.375, 0.5, 0.625, 0.75, 0.375, 0.75, 0.375, 0.75, 0.625, 0.75, 0.375, 0.75, 0.375, 0.5, 0.375, 0.5, 0.375, 0.75, 0.625, 1.0, 0.625, 0.75, 0.625, 0.5, 0.625, 0.25, 0.375, 0.0, 0.625, 0.0, 0.625, 0.25, 0.375, 0.25, 0.375, 0.25, 0.625, 0.25, 0.625, 0.5, 0.375, 0.5, 0.625, 0.5, 0.625, 0.75, 0.625, 0.75, 0.625, 0.5, 0.375, 0.75, 0.625, 0.75, 0.625, 1.0, 0.375, 1.0, 0.125, 0.5, 0.375, 0.5, 0.375, 0.75, 0.125, 0.75, 0.625, 0.5, 0.625, 0.75, 0.625, 0.75, 0.625, 0.5, 0.375, 0.5, 0.625, 0.5, 0.625, 0.5, 0.375, 0.5, 0.625, 0.75, 0.375, 0.75, 0.375, 0.75, 0.625, 0.75, 0.375, 0.75, 0.375, 0.5, 0.375, 0.5, 0.375, 0.75, 0.375, 0.5, 0.625, 0.5, 0.625, 0.75, 0.375, 0.75, 0.375, 0.5, 0.625, 0.5, 0.625, 0.5, 0.375, 0.5, 0.625, 0.75, 0.375, 0.75, 0.375, 0.75, 0.625, 0.75, 0.375, 0.75, 0.375, 0.5, 0.375, 0.5, 0.375, 0.75, 0.625, 1.0, 0.625, 0.75, 0.625, 0.5, 0.625, 0.25, 0.375, 0.0, 0.625, 0.0, 0.625, 0.25, 0.375, 0.25, 0.375, 0.25, 0.625, 0.25, 0.625, 0.5, 0.375, 0.5, 0.625, 0.5, 0.625, 0.75, 0.625, 0.75, 0.625, 0.5, 0.375, 0.75, 0.625, 0.75, 0.625, 1.0, 0.375, 1.0, 0.125, 0.5, 0.375, 0.5, 0.375, 0.75, 0.125, 0.75, 0.625, 0.5, 0.625, 0.75, 0.625, 0.75, 0.625, 0.5, 0.375, 0.5, 0.625, 0.5, 0.625, 0.5, 0.375, 0.5, 0.625, 0.75, 0.375, 0.75, 0.375, 0.75, 0.625, 0.75, 0.375, 0.75, 0.375, 0.5, 0.375, 0.5, 0.375, 0.75, 0.375, 0.5, 0.625, 0.5, 0.625, 0.75, 0.375, 0.75, 0.375, 0.5, 0.625, 0.5, 0.625, 0.5, 0.375, 0.5, 0.625, 0.75, 0.375, 0.75, 0.375, 0.75, 0.625, 0.75, 0.375, 0.75, 0.375, 0.5, 0.375, 0.5, 0.375, 0.75, 0.625, 1.0, 0.625, 0.75, 0.625, 0.5, 0.625, 0.25, 0.375, 0.0, 0.625, 0.0, 0.625, 0.25, 0.375, 0.25, 0.375, 0.25, 0.625, 0.25, 0.625, 0.5, 0.375, 0.5, 0.625, 0.5, 0.625, 0.75, 0.625, 0.75, 0.625, 0.5, 0.375, 0.75, 0.625, 0.75, 0.625, 1.0, 0.375, 1.0, 0.125, 0.5, 0.375, 0.5, 0.375, 0.75, 0.125, 0.75, 0.625, 0.5, 0.625, 0.75, 0.625, 0.75, 0.625, 0.5, 0.375, 0.5, 0.625, 0.5, 0.625, 0.5, 0.375, 0.5, 0.625, 0.75, 0.375, 0.75, 0.375, 0.75, 0.625, 0.75, 0.375, 0.75, 0.375, 0.5, 0.375, 0.5, 0.375, 0.75, 0.375, 0.5, 0.625, 0.5, 0.625, 0.75, 0.375, 0.75, 0.375, 0.5, 0.625, 0.5, 0.625, 0.5, 0.375, 0.5, 0.625, 0.75, 0.375, 0.75, 0.375, 0.75, 0.625, 0.75, 0.375, 0.75, 0.375, 0.5, 0.375, 0.5, 0.375, 0.75, 0.625, 1.0, 0.625, 0.75, 0.625, 0.5, 0.625, 0.25])
me_cube.materials.append(mat_house_yellow)
me_cube.materials.append(mat_brickwall)
me_cube.materials.append(mat_material_001)
me_cube.materials.append(mat_black)
me_cube.materials.append(mat_stone)
me_cube.materials.append(mat_glass)
me_cube.materials.append(None)
me_cube.materials.append(mat_house_white)
me_cube.use_mirror_vertex_groups = False
me_cube.update()
me_cube_001 = bpy.data.meshes.new('Cube.001')
me_cube_001.from_pydata([(-9.683, 2.604, 30.04), (-9.683, 2.604, 32.95), (-9.683, -17.85, 30.04), (-9.683, -17.85, 32.95), (0.01406, 2.604, 30.04), (0.01406, 2.604, 32.95), (0.01406, -17.85, 30.04), (0.01406, -17.85, 32.95)], [], [(0, 1, 3, 2), (2, 3, 7, 6), (6, 7, 5, 4), (4, 5, 1, 0), (2, 6, 4, 0), (7, 3, 1, 5)])
_uv = me_cube_001.uv_layers.new(name='UVMap')
_uv.uv.foreach_set('vector', [0.375, 0.0, 0.625, 0.0, 0.625, 0.25, 0.375, 0.25, 0.375, 0.25, 0.625, 0.25, 0.625, 0.5, 0.375, 0.5, 0.375, 0.5, 0.625, 0.5, 0.625, 0.75, 0.375, 0.75, 0.375, 0.75, 0.625, 0.75, 0.625, 1.0, 0.375, 1.0, 0.125, 0.5, 0.375, 0.5, 0.375, 0.75, 0.125, 0.75, 0.625, 0.5, 0.875, 0.5, 0.875, 0.75, 0.625, 0.75])
me_cube_001.materials.append(mat_black)
me_cube_001.update()

# ---- objects
ob_house = bpy.data.objects.new('house', me_cube)
ob_cube = bpy.data.objects.new('Cube', me_cube_001)

# ---- transforms, parenting, visibility, modifiers, constraints
ob_house.location = (0.0, 0.0, 0.0)
ob_house.lock_rotations_4d = False
ob_house.empty_display_type = 'ARROWS'
ob_house.lineart.crease_threshold = 0.0
ob_cube.location = (0.7622, 7.865, 5.891)

# ---- collection membership
col_collection.objects.link(ob_house)
col_collection.objects.link(ob_cube)

# ---- scene / render settings (as saved in the file)
scene.frame_start = 1; scene.frame_end = 250; scene.frame_set(1)
scene.render.engine = 'BLENDER_EEVEE_NEXT'
bpy.context.view_layer.update()

# ---- added for rendering (the .blend has no active camera and no usable light): camera, sun
cam_auto = bpy.data.cameras.new('AutoCamera')
cam_auto.lens = 50.0
cam_auto.sensor_width = 36.0
cam_auto.clip_end = 1000.0
ob_auto_camera = bpy.data.objects.new('AutoCamera', cam_auto)
scene.collection.objects.link(ob_auto_camera)
ob_auto_camera.location = (38.244, -49.9359, 52.9742)
ob_auto_camera.rotation_euler = (1.09748, -7.21219e-08, 0.694738)
scene.camera = ob_auto_camera
light_auto_sun = bpy.data.lights.new('AutoSun', 'SUN')
light_auto_sun.energy = 3.0
light_auto_sun.angle = 0.0523599
ob_auto_sun = bpy.data.objects.new('AutoSun', light_auto_sun)
scene.collection.objects.link(ob_auto_sun)
ob_auto_sun.rotation_euler = (0.872665, 0.174533, 0.523599)
bpy.context.view_layer.update()
